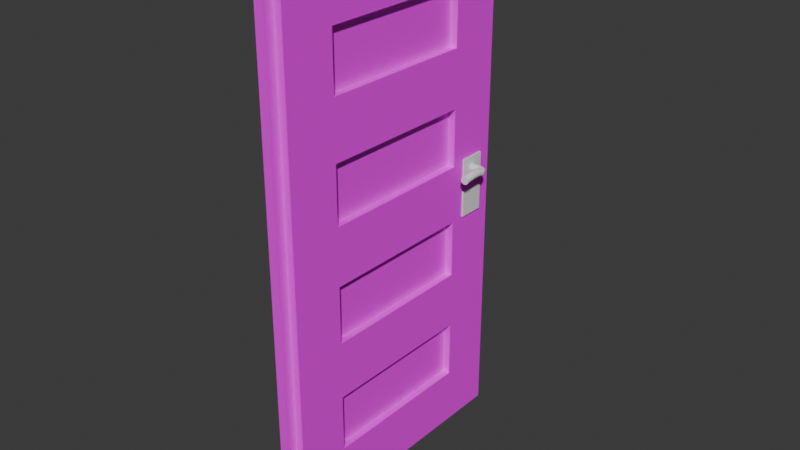 # Source: door.blend  (saved by Blender 4.0.36; exported with 4.5.12 LTS)
import bpy
from mathutils import Matrix  # noqa: F401  (used for matrix-valued properties, if any)

bpy.ops.wm.read_factory_settings(use_empty=True)
scene = bpy.context.scene
scene.name = 'Scene'

# ---- collections
col_collection = bpy.data.collections.new('Collection'); scene.collection.children.link(col_collection)

# ---- images (referenced by path relative to the original .blend; pixels are not part of the script)
import os
ASSET_DIR = os.environ.get("B2B_ASSET_DIR", "")  # directory of the original .blend (textures are referenced by path, not embedded)
HERE = os.path.dirname(os.path.abspath(__file__))  # packed textures are extracted next to this script under _unpacked/

def load_image(name, relpath, width, height, colorspace="sRGB"):
    """Load a texture the original file referenced (path relative to the .blend, or extracted next to this script)."""
    p = next((c for c in (os.path.join(HERE, relpath), os.path.join(ASSET_DIR, relpath)) if relpath and os.path.exists(c)), "")
    if p:
        img = bpy.data.images.load(p, check_existing=True)
        img.name = name
    else:  # same state as the original file: an image datablock whose file is absent (Cycles renders it pink)
        img = bpy.data.images.new(name, width, height)
        img.source = "FILE"
        img.filepath = "//" + (relpath or name)
    img.colorspace_settings.name = colorspace
    return img
img_beige_wooden_textured_flooring_background_jpg = load_image('beige-wooden-textured-flooring-background.jpg', 'beige-wooden-textured-flooring-background.jpg', 1024, 1024, 'sRGB')

# ---- materials (node trees are filled in below, after node groups)
mat_material_001 = bpy.data.materials.new('Material.001')
mat_material_001.use_transparent_shadow = False
mat_material_003 = bpy.data.materials.new('Material.003')
mat_material_003.use_transparent_shadow = False

# ---- material node trees
mat_material_001.use_nodes = True; mat_material_001.node_tree.nodes.clear()
_N = mat_material_001.node_tree.nodes; _L = mat_material_001.node_tree.links
n0 = _N.new('ShaderNodeBsdfPrincipled'); n0.name = 'Principled BSDF'; n0.location = (10, 300)
n0.inputs[3].default_value = 1.45
n1 = _N.new('ShaderNodeOutputMaterial'); n1.name = 'Material Output'; n1.location = (300, 300)
n2 = _N.new('ShaderNodeTexImage'); n2.name = 'Image Texture'; n2.location = (-466, 81)
n2.image = img_beige_wooden_textured_flooring_background_jpg
_L.new(n0.outputs[0], n1.inputs[0])
_L.new(n2.outputs[0], n0.inputs[0])
n1.is_active_output = True
mat_material_003.use_nodes = True; mat_material_003.node_tree.nodes.clear()
_N = mat_material_003.node_tree.nodes; _L = mat_material_003.node_tree.links
n0 = _N.new('ShaderNodeBsdfPrincipled'); n0.name = 'Principled BSDF'; n0.location = (10, 300)
n0.inputs[3].default_value = 1.45
n1 = _N.new('ShaderNodeOutputMaterial'); n1.name = 'Material Output'; n1.location = (300, 300)
_L.new(n0.outputs[0], n1.inputs[0])
n1.is_active_output = True

# ---- world
world_world = bpy.data.worlds.new('World'); scene.world = world_world
world_world.use_nodes = True; world_world.node_tree.nodes.clear()
_N = world_world.node_tree.nodes; _L = world_world.node_tree.links
n0 = _N.new('ShaderNodeOutputWorld'); n0.name = 'World Output'; n0.location = (300, 300)
n1 = _N.new('ShaderNodeBackground'); n1.name = 'Background'; n1.location = (10, 300)
n1.inputs[0].default_value = (0.05088, 0.05088, 0.05088, 1.0)
_L.new(n1.outputs[0], n0.inputs[0])
n0.is_active_output = True
world_world.color = (0.05088, 0.05088, 0.05088)
world_world.use_sun_shadow = False
world_world.sun_shadow_jitter_overblur = 0.0

# ---- meshes
me_cube_002 = bpy.data.meshes.new('Cube.002')
me_cube_002.from_pydata([(-1.0, -1.0, -1.0), (-1.0, -1.0, 1.0), (-1.0, 1.0, -1.0), (-1.0, 1.0, 1.0), (1.0, -1.0, -1.0), (1.0, -1.0, 1.0), (1.0, 1.0, -1.0), (1.0, 1.0, 1.0), (-16.75, -19.14, -22.15), (-16.75, -19.14, 19.21), (-16.75, 2.828, -22.15), (-16.75, 2.828, 19.21), (-8.202, -19.14, -22.15), (-8.202, -19.14, 19.21), (-8.202, 2.828, -22.15), (-8.202, 2.828, 19.21), (-8.202, 2.037, 18.43), (-8.202, 2.037, -21.37), (-8.202, -18.34, -21.37), (-8.202, -18.34, 18.43), (-16.75, -19.14, -17.56), (-16.75, -19.14, -12.96), (-16.75, -19.14, -8.365), (-16.75, -19.14, -3.77), (-16.75, -19.14, 0.8251), (-16.75, -19.14, 5.42), (-16.75, -19.14, 10.02), (-16.75, -19.14, 14.61), (-16.75, 2.828, 14.61), (-16.75, 2.828, 10.02), (-16.75, 2.828, 5.42), (-16.75, 2.828, 0.8251), (-16.75, 2.828, -3.77), (-16.75, 2.828, -8.365), (-16.75, 2.828, -12.96), (-16.75, 2.828, -17.56), (-8.202, 2.828, 14.61), (-8.202, 2.828, 10.02), (-8.202, 2.828, 5.42), (-8.202, 2.828, 0.8251), (-8.202, 2.828, -3.77), (-8.202, 2.828, -8.365), (-8.202, 2.828, -12.96), (-8.202, 2.828, -17.56), (-8.202, -19.14, 14.61), (-8.202, -19.14, 10.02), (-8.202, -19.14, 5.42), (-8.202, -19.14, 0.8251), (-8.202, -19.14, -3.77), (-8.202, -19.14, -8.365), (-8.202, -19.14, -12.96), (-8.202, -19.14, -17.56), (-8.202, 2.037, 14.0), (-8.202, 2.037, 9.582), (-8.202, 2.037, 5.16), (-8.202, 2.037, 0.7385), (-8.202, 2.037, -3.683), (-8.202, 2.037, -8.105), (-8.202, 2.037, -12.53), (-8.202, 2.037, -16.95), (-8.202, -18.34, 14.0), (-8.202, -18.34, 9.582), (-8.202, -18.34, 5.16), (-8.202, -18.34, 0.7385), (-8.202, -18.34, -3.683), (-8.202, -18.34, -8.105), (-8.202, -18.34, -12.53), (-8.202, -18.34, -16.95), (-16.75, -1.591, -22.15), (-16.75, -5.984, -22.15), (-16.75, -10.38, -22.15), (-16.75, -14.77, -22.15), (-16.75, -14.77, 19.21), (-16.75, -10.38, 19.21), (-16.75, -5.984, 19.21), (-16.75, -1.591, 19.21), (-8.202, -14.77, -22.15), (-8.202, -10.38, -22.15), (-8.202, -5.984, -22.15), (-8.202, -1.591, -22.15), (-8.202, -1.591, 19.21), (-8.202, -5.984, 19.21), (-8.202, -10.38, 19.21), (-8.202, -14.77, 19.21), (-8.202, -14.29, -21.37), (-8.202, -10.22, -21.37), (-8.202, -6.14, -21.37), (-8.202, -2.064, -21.37), (-8.202, -2.064, 18.43), (-8.202, -6.14, 18.43), (-8.202, -10.22, 18.43), (-8.202, -14.29, 18.43), (-7.454, -14.29, 14.0), (-7.454, -10.22, 14.0), (-7.454, -6.14, 14.0), (-7.454, -2.064, 14.0), (-7.454, -14.29, 9.582), (-7.454, -10.22, 9.582), (-7.454, -6.14, 9.582), (-7.454, -2.064, 9.582), (-7.454, -14.29, 5.16), (-7.454, -10.22, 5.16), (-7.454, -6.14, 5.16), (-7.454, -2.064, 5.16), (-7.454, -14.29, 0.7385), (-7.454, -10.22, 0.7385), (-7.454, -6.14, 0.7385), (-7.454, -2.064, 0.7385), (-7.454, -14.29, -3.683), (-7.454, -10.22, -3.683), (-7.454, -6.14, -3.683), (-7.454, -2.064, -3.683), (-7.454, -14.29, -8.105), (-7.454, -10.22, -8.105), (-7.454, -6.14, -8.105), (-7.454, -2.064, -8.105), (-7.454, -14.29, -12.53), (-7.454, -10.22, -12.53), (-7.454, -6.14, -12.53), (-7.454, -2.064, -12.53), (-7.454, -14.29, -16.95), (-7.454, -10.22, -16.95), (-7.454, -6.14, -16.95), (-7.454, -2.064, -16.95), (-16.75, -14.77, -17.56), (-16.75, -10.38, -17.56), (-16.75, -5.984, -17.56), (-16.75, -1.591, -17.56), (-16.75, -14.77, -12.96), (-16.75, -10.38, -12.96), (-16.75, -5.984, -12.96), (-16.75, -1.591, -12.96), (-16.75, -14.77, -8.365), (-16.75, -10.38, -8.365), (-16.75, -5.984, -8.365), (-16.75, -1.591, -8.365), (-16.75, -14.77, -3.77), (-16.75, -10.38, -3.77), (-16.75, -5.984, -3.77), (-16.75, -1.591, -3.77), (-16.75, -14.77, 0.8251), (-16.75, -10.38, 0.8251), (-16.75, -5.984, 0.8251), (-16.75, -1.591, 0.8251), (-16.75, -14.77, 5.42), (-16.75, -10.38, 5.42), (-16.75, -5.984, 5.42), (-16.75, -1.591, 5.42), (-16.75, -14.77, 10.02), (-16.75, -10.38, 10.02), (-16.75, -5.984, 10.02), (-16.75, -1.591, 10.02), (-16.75, -14.77, 14.61), (-16.75, -10.38, 14.61), (-16.75, -5.984, 14.61), (-16.75, -1.591, 14.61), (-6.494, 2.037, -16.95), (-6.494, 2.037, -21.37), (-6.494, -2.064, -21.37), (-6.494, -14.29, 18.43), (-6.494, -18.34, 18.43), (-6.494, -18.34, -16.95), (-6.494, -18.34, -21.37), (-6.494, 2.037, 18.43), (-6.494, 2.037, 14.0), (-6.494, 2.037, 9.582), (-6.494, 2.037, 5.16), (-6.494, 2.037, 0.7385), (-6.494, 2.037, -3.683), (-6.494, 2.037, -8.105), (-6.494, 2.037, -12.53), (-6.494, -18.34, 14.0), (-6.494, -18.34, 9.582), (-6.494, -18.34, 5.16), (-6.494, -18.34, 0.7385), (-6.494, -18.34, -3.683), (-6.494, -18.34, -8.105), (-6.494, -18.34, -12.53), (-6.494, -14.29, -12.53), (-6.494, -14.29, -3.683), (-6.494, -14.29, 9.582), (-6.494, -14.29, -21.37), (-6.494, -10.22, -21.37), (-6.494, -6.14, -21.37), (-6.494, -2.064, 18.43), (-6.494, -6.14, 18.43), (-6.494, -10.22, 18.43), (-6.494, -10.22, -12.53), (-6.494, -2.064, -8.105), (-6.494, -2.064, -3.683), (-6.494, -6.14, -3.683), (-6.494, -10.22, -3.683), (-6.494, -2.064, 0.7385), (-6.494, -2.064, 5.16), (-6.494, -6.14, 5.16), (-6.494, -2.064, 9.582), (-6.494, -6.14, 9.582), (-6.494, -10.22, 9.582), (-0.5851, -2.06, 9.584), (-1.545, -2.06, 9.584), (-1.545, -14.29, -3.681), (-0.5851, -14.29, -3.681), (-0.5851, -14.29, -8.103), (-1.545, -14.29, -8.103), (-1.545, -10.21, -8.103), (-0.5851, -10.21, -8.103), (-0.5851, -14.29, 5.162), (-1.545, -14.29, 5.162), (-1.545, -14.29, -12.52), (-1.545, -14.29, -16.95), (-1.545, -2.06, -12.52), (-1.545, -2.06, -16.95), (-1.545, -14.29, 0.7404), (-1.545, -14.29, 14.01), (-1.545, -14.29, 9.584), (-1.545, -2.06, 14.01), (-1.545, -10.21, 14.01), (-1.545, -6.136, 14.01), (-1.545, -10.21, 5.162), (-1.545, -6.136, 5.162), (-1.545, -10.21, 0.7404), (-1.545, -6.136, 0.7404), (-1.545, -2.06, 0.7404), (-1.545, -6.136, -8.103), (-1.545, -2.06, -8.103), (-1.545, -6.136, -12.52), (-1.545, -10.21, -12.52), (-1.545, -10.21, -16.95), (-1.545, -6.136, -16.95), (-0.5851, 2.041, -16.95), (-0.5851, 2.041, -21.37), (-0.5851, -2.06, -21.37), (-0.5851, -14.29, 18.43), (-0.5851, -18.34, 18.43), (-0.5851, -18.34, -16.95), (-0.5851, -18.34, -21.37), (-0.5851, 2.041, 18.43), (-0.5851, 2.041, 14.01), (-0.5851, 2.041, 9.584), (-0.5851, 2.041, 5.162), (-0.5851, 2.041, 0.7404), (-0.5851, 2.041, -3.681), (-0.5851, 2.041, -8.103), (-0.5851, 2.041, -12.52), (-0.5851, -18.34, 14.01), (-0.5851, -18.34, 9.584), (-0.5851, -18.34, 5.162), (-0.5851, -18.34, 0.7404), (-0.5851, -18.34, -3.681), (-0.5851, -18.34, -8.103), (-0.5851, -18.34, -12.52), (-0.5851, -14.29, -16.95), (-0.5851, -14.29, -12.52), (-0.5851, -14.29, 0.7404), (-0.5851, -14.29, 9.584), (-0.5851, -14.29, 14.01), (-0.5851, -14.29, -21.37), (-0.5851, -10.21, -21.37), (-0.5851, -6.136, -21.37), (-0.5851, -2.06, 18.43), (-0.5851, -6.136, 18.43), (-0.5851, -10.21, 18.43), (-0.5851, -2.06, -16.95), (-0.5851, -6.136, -16.95), (-0.5851, -10.21, -16.95), (-0.5851, -2.06, -12.52), (-0.5851, -6.136, -12.52), (-0.5851, -10.21, -12.52), (-0.5851, -2.06, -8.103), (-0.5851, -6.136, -8.103), (-0.5851, -2.06, -3.681), (-0.5851, -6.136, -3.681), (-0.5851, -10.21, -3.681), (-0.5851, -2.06, 0.7404), (-0.5851, -6.136, 0.7404), (-0.5851, -10.21, 0.7404), (-0.5851, -2.06, 5.162), (-0.5851, -6.136, 5.162), (-0.5851, -10.21, 5.162), (-0.5851, -6.136, 9.584), (-0.5851, -10.21, 9.584), (-0.5851, -2.06, 14.01), (-0.5851, -6.136, 14.01), (-0.5851, -10.21, 14.01), (-1.0, -1.0, -3.581), (-1.0, -1.0, -1.581), (-1.0, 1.0, -3.581), (-1.0, 1.0, -1.581), (1.0, -1.0, -3.581), (1.0, -1.0, -1.581), (1.0, 1.0, -3.581), (1.0, 1.0, -1.581), (-2.677, 0.2819, 0.08834), (5.083, 0.2819, 0.08834), (-2.677, 0.2759, 0.02674), (5.083, 0.2759, 0.02674), (-2.677, 0.2579, -0.03249), (5.083, 0.2579, -0.03249), (-2.677, 0.2287, -0.08707), (5.083, 0.2287, -0.08707), (-2.677, 0.1895, -0.1349), (5.083, 0.1895, -0.1349), (-2.677, 0.1416, -0.1742), (5.083, 0.1416, -0.1742), (-2.677, 0.08703, -0.2034), (5.083, 0.08703, -0.2034), (-2.677, 0.0278, -0.2213), (5.083, 0.0278, -0.2213), (-2.677, -0.0338, -0.2274), (5.083, -0.0338, -0.2274), (-2.677, -0.09539, -0.2213), (5.083, -0.09539, -0.2213), (-2.677, -0.1546, -0.2034), (5.083, -0.1546, -0.2034), (-2.677, -0.2092, -0.1742), (5.083, -0.2092, -0.1742), (-2.677, -0.257, -0.1349), (5.083, -0.257, -0.1349), (-2.677, -0.2963, -0.08707), (5.083, -0.2963, -0.08707), (-2.677, -0.3255, -0.03249), (5.083, -0.3255, -0.03249), (-2.677, -0.3435, 0.02674), (5.083, -0.3435, 0.02674), (-2.677, -0.3495, 0.08834), (5.083, -0.3495, 0.08834), (-2.677, -0.3435, 0.1499), (5.083, -0.3435, 0.1499), (-2.677, -0.3255, 0.2092), (5.083, -0.3255, 0.2092), (-2.677, -0.2963, 0.2637), (5.083, -0.2963, 0.2637), (-2.677, -0.257, 0.3116), (5.083, -0.257, 0.3116), (-2.677, -0.2092, 0.3508), (5.083, -0.2092, 0.3508), (-2.677, -0.1546, 0.38), (5.083, -0.1546, 0.38), (-2.677, -0.09539, 0.398), (5.083, -0.09539, 0.398), (-2.677, -0.0338, 0.4041), (5.083, -0.0338, 0.4041), (-2.677, 0.0278, 0.398), (5.083, 0.0278, 0.398), (-2.677, 0.08703, 0.38), (5.083, 0.08703, 0.38), (-2.677, 0.1416, 0.3508), (5.083, 0.1416, 0.3508), (-2.677, 0.1895, 0.3116), (5.083, 0.1895, 0.3116), (-2.677, 0.2287, 0.2637), (5.083, 0.2287, 0.2637), (-2.677, 0.2579, 0.2092), (5.083, 0.2579, 0.2092), (-2.677, 0.2759, 0.1499), (5.083, 0.2759, 0.1499), (9.174, -1.394, 0.1991), (9.174, -0.7623, 0.1991), (9.249, -1.394, 0.1375), (9.249, -0.7623, 0.1375), (9.47, -1.394, 0.07823), (9.47, -0.7623, 0.07823), (9.828, -1.394, 0.02365), (9.828, -0.7623, 0.02365), (10.31, -1.394, -0.02419), (10.31, -0.7623, -0.02419), (10.9, -1.394, -0.06346), (10.9, -0.7623, -0.06346), (11.57, -1.394, -0.09263), (11.57, -0.7623, -0.09263), (12.3, -1.394, -0.1106), (12.3, -0.7623, -0.1106), (13.05, -1.394, -0.1167), (13.05, -0.7623, -0.1167), (13.81, -1.394, -0.1106), (13.81, -0.7623, -0.1106), (14.54, -1.394, -0.09263), (14.54, -0.7623, -0.09263), (15.21, -1.394, -0.06346), (15.21, -0.7623, -0.06346), (15.8, -1.394, -0.02419), (15.8, -0.7623, -0.02419), (16.28, -1.394, 0.02365), (16.28, -0.7623, 0.02365), (16.64, -1.394, 0.07823), (16.64, -0.7623, 0.07823), (16.86, -1.394, 0.1375), (16.86, -0.7623, 0.1375), (16.93, -1.394, 0.1991), (16.93, -0.7623, 0.1991), (16.86, -1.394, 0.2607), (16.86, -0.7623, 0.2607), (16.64, -1.394, 0.3199), (16.64, -0.7623, 0.3199), (16.28, -1.394, 0.3745), (16.28, -0.7623, 0.3745), (15.8, -1.394, 0.4223), (15.8, -0.7623, 0.4223), (15.21, -1.394, 0.4616), (15.21, -0.7623, 0.4616), (14.54, -1.394, 0.4907), (14.54, -0.7623, 0.4907), (13.81, -1.394, 0.5087), (13.81, -0.7623, 0.5087), (13.05, -1.394, 0.5148), (13.05, -0.7623, 0.5148), (12.3, -1.394, 0.5087), (12.3, -0.7623, 0.5087), (11.57, -1.394, 0.4907), (11.57, -0.7623, 0.4907), (10.9, -1.394, 0.4616), (10.9, -0.7623, 0.4616), (10.31, -1.394, 0.4223), (10.31, -0.7623, 0.4223), (9.828, -1.394, 0.3745), (9.828, -0.7623, 0.3745), (9.47, -1.394, 0.3199), (9.47, -0.7623, 0.3199), (9.249, -1.394, 0.2607), (9.249, -0.7623, 0.2607), (10.72, 0.2485, 0.08834), (15.02, 0.05044, 0.08834), (16.76, -0.3214, 0.08834), (10.7, 0.2426, 0.1499), (14.96, 0.0465, 0.1499), (16.68, -0.3224, 0.1499), (10.64, 0.2253, 0.2092), (14.8, 0.03486, 0.2092), (16.47, -0.3254, 0.2092), (10.55, 0.1972, 0.2637), (14.52, 0.01595, 0.2637), (16.11, -0.3303, 0.2637), (10.42, 0.1593, 0.3116), (14.15, -0.0095, 0.3116), (15.64, -0.3368, 0.3116), (10.26, 0.1131, 0.3508), (13.71, -0.04051, 0.3508), (15.06, -0.3448, 0.3508), (10.09, 0.06042, 0.38), (13.2, -0.07589, 0.38), (14.4, -0.3539, 0.38), (9.898, 0.00326, 0.398), (12.64, -0.1143, 0.398), (13.68, -0.3639, 0.398), (9.7, -0.05618, 0.4041), (12.07, -0.1542, 0.4041), (12.93, -0.3741, 0.4041), (9.501, -0.1156, 0.398), (11.49, -0.1941, 0.398), (12.19, -0.3844, 0.398), (9.31, -0.1728, 0.38), (10.93, -0.2325, 0.38), (11.47, -0.3943, 0.38), (9.135, -0.2255, 0.3508), (10.42, -0.2679, 0.3508), (10.81, -0.4035, 0.3508), (8.981, -0.2716, 0.3116), (9.976, -0.2989, 0.3116), (10.23, -0.4115, 0.3116), (8.854, -0.3095, 0.2637), (9.609, -0.3243, 0.2637), (9.752, -0.418, 0.2637), (8.76, -0.3377, 0.2092), (9.336, -0.3433, 0.2092), (9.398, -0.4229, 0.2092), (8.702, -0.355, 0.1499), (9.167, -0.3549, 0.1499), (9.181, -0.4259, 0.1499), (8.683, -0.3609, 0.08834), (9.111, -0.3588, 0.08834), (9.107, -0.4269, 0.08834), (8.702, -0.355, 0.02674), (9.167, -0.3549, 0.02674), (9.181, -0.4259, 0.02674), (8.76, -0.3377, -0.03249), (9.336, -0.3433, -0.03249), (9.398, -0.4229, -0.03249), (8.854, -0.3095, -0.08707), (9.609, -0.3243, -0.08707), (9.752, -0.418, -0.08707), (8.981, -0.2716, -0.1349), (9.976, -0.2989, -0.1349), (10.23, -0.4115, -0.1349), (9.135, -0.2255, -0.1742), (10.42, -0.2679, -0.1742), (10.81, -0.4035, -0.1742), (9.31, -0.1728, -0.2034), (10.93, -0.2325, -0.2034), (11.47, -0.3943, -0.2034), (9.501, -0.1156, -0.2213), (11.49, -0.1941, -0.2213), (12.19, -0.3844, -0.2213), (9.7, -0.05618, -0.2274), (12.07, -0.1542, -0.2274), (12.93, -0.3741, -0.2274), (9.898, 0.00326, -0.2213), (12.64, -0.1143, -0.2213), (13.68, -0.3639, -0.2213), (10.09, 0.06042, -0.2034), (13.2, -0.07589, -0.2034), (14.4, -0.3539, -0.2034), (10.26, 0.1131, -0.1742), (13.71, -0.04051, -0.1742), (15.06, -0.3448, -0.1742), (10.42, 0.1593, -0.1349), (14.15, -0.0095, -0.1349), (15.64, -0.3368, -0.1349), (10.55, 0.1972, -0.08707), (14.52, 0.01595, -0.08707), (16.11, -0.3303, -0.08707), (10.64, 0.2253, -0.03249), (14.8, 0.03486, -0.03249), (16.47, -0.3254, -0.03249), (16.68, -0.3224, 0.02674), (14.96, 0.0465, 0.02674), (10.7, 0.2426, 0.02674), (9.174, -2.248, 0.08834), (9.249, -2.248, 0.02674), (9.47, -2.248, -0.03249), (9.828, -2.248, -0.08707), (10.31, -2.248, -0.1349), (10.9, -2.248, -0.1742), (11.57, -2.248, -0.2034), (12.3, -2.248, -0.2213), (13.05, -2.248, -0.2274), (13.81, -2.248, -0.2213), (14.54, -2.248, -0.2034), (15.21, -2.248, -0.1742), (15.8, -2.248, -0.1349), (16.28, -2.248, -0.08707), (16.64, -2.248, -0.03249), (16.86, -2.248, 0.02674), (16.93, -2.248, 0.08834), (16.86, -2.248, 0.1499), (16.64, -2.248, 0.2092), (16.28, -2.248, 0.2637), (15.8, -2.248, 0.3116), (15.21, -2.248, 0.3508), (14.54, -2.248, 0.38), (13.81, -2.248, 0.398), (13.05, -2.248, 0.4041), (12.3, -2.248, 0.398), (11.57, -2.248, 0.38), (10.9, -2.248, 0.3508), (10.31, -2.248, 0.3116), (9.828, -2.248, 0.2637), (9.47, -2.248, 0.2092), (9.249, -2.248, 0.1499)], [], [(0, 1, 3, 2), (2, 3, 7, 6), (6, 7, 5, 4), (4, 5, 1, 0), (2, 6, 4, 0), (7, 3, 1, 5), (155, 75, 11, 28), (28, 11, 15, 36), (51, 12, 18, 67), (44, 13, 9, 27), (71, 76, 12, 8), (83, 72, 9, 13), (191, 179, 108, 109), (79, 14, 17, 87), (83, 13, 19, 91), (36, 15, 16, 52), (14, 43, 59, 17), (43, 42, 58, 59), (42, 41, 57, 58), (41, 40, 56, 57), (40, 39, 55, 56), (39, 38, 54, 55), (38, 37, 53, 54), (37, 36, 52, 53), (165, 164, 237, 238), (190, 191, 109, 110), (180, 197, 97, 96), (192, 193, 103, 107), (121, 117, 116, 120), (122, 118, 117, 121), (123, 119, 118, 122), (113, 109, 108, 112), (12, 51, 20, 8), (51, 50, 21, 20), (50, 49, 22, 21), (49, 48, 23, 22), (48, 47, 24, 23), (47, 46, 25, 24), (46, 45, 26, 25), (45, 44, 27, 26), (13, 44, 60, 19), (44, 45, 61, 60), (45, 46, 62, 61), (46, 47, 63, 62), (47, 48, 64, 63), (48, 49, 65, 64), (49, 50, 66, 65), (50, 51, 67, 66), (10, 35, 43, 14), (35, 34, 42, 43), (34, 33, 41, 42), (33, 32, 40, 41), (32, 31, 39, 40), (31, 30, 38, 39), (30, 29, 37, 38), (29, 28, 36, 37), (68, 127, 35, 10), (127, 131, 34, 35), (131, 135, 33, 34), (135, 139, 32, 33), (139, 143, 31, 32), (143, 147, 30, 31), (147, 151, 29, 30), (151, 155, 28, 29), (26, 27, 152, 148), (148, 152, 153, 149), (149, 153, 154, 150), (150, 154, 155, 151), (25, 26, 148, 144), (144, 148, 149, 145), (145, 149, 150, 146), (146, 150, 151, 147), (24, 25, 144, 140), (140, 144, 145, 141), (141, 145, 146, 142), (142, 146, 147, 143), (23, 24, 140, 136), (136, 140, 141, 137), (137, 141, 142, 138), (138, 142, 143, 139), (22, 23, 136, 132), (132, 136, 137, 133), (133, 137, 138, 134), (134, 138, 139, 135), (21, 22, 132, 128), (128, 132, 133, 129), (129, 133, 134, 130), (130, 134, 135, 131), (20, 21, 128, 124), (124, 128, 129, 125), (125, 129, 130, 126), (126, 130, 131, 127), (8, 20, 124, 71), (71, 124, 125, 70), (70, 125, 126, 69), (69, 126, 127, 68), (114, 110, 109, 113), (115, 111, 110, 114), (105, 101, 100, 104), (106, 102, 101, 105), (107, 103, 102, 106), (97, 93, 92, 96), (98, 94, 93, 97), (99, 95, 94, 98), (66, 67, 161, 177), (85, 86, 183, 182), (87, 17, 157, 158), (53, 52, 164, 165), (65, 66, 177, 176), (84, 85, 182, 181), (17, 59, 156, 157), (52, 16, 163, 164), (64, 65, 176, 175), (18, 84, 181, 162), (63, 64, 175, 174), (62, 63, 174, 173), (61, 62, 173, 172), (60, 61, 172, 171), (19, 60, 171, 160), (59, 58, 170, 156), (90, 91, 159, 186), (58, 57, 169, 170), (89, 90, 186, 185), (57, 56, 168, 169), (88, 89, 185, 184), (56, 55, 167, 168), (16, 88, 184, 163), (67, 18, 162, 161), (15, 80, 88, 16), (80, 81, 89, 88), (81, 82, 90, 89), (82, 83, 91, 90), (12, 76, 84, 18), (76, 77, 85, 84), (77, 78, 86, 85), (78, 79, 87, 86), (55, 54, 166, 167), (86, 87, 158, 183), (91, 19, 160, 159), (54, 53, 165, 166), (15, 11, 75, 80), (80, 75, 74, 81), (81, 74, 73, 82), (82, 73, 72, 83), (10, 14, 79, 68), (68, 79, 78, 69), (69, 78, 77, 70), (70, 77, 76, 71), (27, 9, 72, 152), (152, 72, 73, 153), (153, 73, 74, 154), (154, 74, 75, 155), (183, 158, 231, 258), (194, 193, 276, 277), (105, 104, 212, 220), (164, 163, 236, 237), (182, 183, 258, 257), (123, 122, 228, 211), (161, 162, 235, 234), (181, 182, 257, 256), (122, 121, 227, 228), (159, 160, 233, 232), (189, 190, 110, 111), (197, 196, 98, 97), (196, 195, 99, 98), (101, 102, 219, 218), (162, 181, 256, 235), (121, 120, 209, 227), (158, 157, 230, 231), (100, 101, 218, 207), (118, 119, 210, 225), (157, 156, 229, 230), (117, 118, 225, 226), (180, 96, 214, 254), (192, 107, 222, 273), (179, 191, 272, 201), (108, 179, 201, 200), (191, 190, 271, 272), (115, 114, 223, 224), (193, 192, 273, 276), (94, 95, 215, 217), (99, 195, 198, 199), (190, 189, 270, 271), (114, 113, 204, 223), (93, 94, 217, 216), (92, 93, 216, 213), (95, 99, 199, 215), (188, 189, 111, 115), (193, 194, 102, 103), (177, 161, 234, 250), (176, 177, 250, 249), (96, 92, 213, 214), (175, 176, 249, 248), (178, 187, 267, 252), (174, 175, 248, 247), (102, 194, 277, 219), (173, 174, 247, 246), (187, 117, 226, 267), (172, 173, 246, 245), (104, 100, 207, 212), (116, 178, 252, 208), (171, 172, 245, 244), (160, 171, 244, 233), (156, 170, 243, 229), (197, 180, 254, 280), (170, 169, 242, 243), (113, 112, 203, 204), (196, 197, 280, 279), (112, 108, 200, 203), (169, 168, 241, 242), (186, 159, 232, 261), (187, 178, 116, 117), (263, 262, 211, 228), (255, 232, 233, 244), (256, 251, 234, 235), (251, 252, 250, 234), (252, 202, 249, 250), (202, 201, 248, 249), (201, 253, 247, 248), (253, 206, 246, 247), (206, 254, 245, 246), (254, 255, 244, 245), (238, 237, 281, 198), (239, 238, 198, 276), (276, 198, 279, 277), (277, 279, 280, 278), (278, 280, 254, 206), (240, 239, 276, 273), (202, 205, 204, 203), (201, 202, 203, 200), (205, 269, 223, 204), (241, 240, 273, 270), (270, 273, 274, 271), (271, 274, 275, 272), (272, 275, 253, 201), (242, 241, 270, 268), (278, 206, 207, 218), (269, 268, 224, 223), (277, 278, 218, 219), (243, 242, 268, 265), (265, 268, 269, 266), (266, 269, 205, 267), (267, 205, 202, 252), (229, 243, 265, 262), (255, 254, 214, 213), (230, 229, 262, 231), (231, 262, 263, 258), (258, 263, 264, 257), (257, 264, 251, 256), (237, 236, 259, 281), (281, 259, 260, 282), (282, 260, 261, 283), (283, 261, 232, 255), (264, 263, 228, 227), (281, 282, 217, 215), (262, 265, 210, 211), (206, 253, 212, 207), (251, 264, 227, 209), (282, 283, 216, 217), (274, 273, 222, 221), (283, 255, 213, 216), (275, 274, 221, 220), (265, 266, 225, 210), (198, 281, 215, 199), (252, 251, 209, 208), (253, 275, 220, 212), (266, 267, 226, 225), (106, 105, 220, 221), (120, 116, 208, 209), (189, 188, 268, 270), (163, 184, 259, 236), (107, 106, 221, 222), (166, 165, 238, 239), (188, 115, 224, 268), (184, 185, 260, 259), (167, 166, 239, 240), (185, 186, 261, 260), (168, 167, 240, 241), (119, 123, 211, 210), (195, 196, 279, 198), (284, 285, 287, 286), (286, 287, 291, 290), (290, 291, 289, 288), (288, 289, 285, 284), (286, 290, 288, 284), (291, 287, 285, 289), (292, 293, 295, 294), (294, 295, 297, 296), (296, 297, 299, 298), (298, 299, 301, 300), (300, 301, 303, 302), (302, 303, 305, 304), (304, 305, 307, 306), (306, 307, 309, 308), (308, 309, 311, 310), (310, 311, 313, 312), (312, 313, 315, 314), (314, 315, 317, 316), (316, 317, 319, 318), (318, 319, 321, 320), (320, 321, 323, 322), (322, 323, 325, 324), (324, 325, 327, 326), (326, 327, 329, 328), (328, 329, 331, 330), (330, 331, 333, 332), (332, 333, 335, 334), (334, 335, 337, 336), (336, 337, 339, 338), (338, 339, 341, 340), (340, 341, 343, 342), (342, 343, 345, 344), (344, 345, 347, 346), (346, 347, 349, 348), (348, 349, 351, 350), (350, 351, 353, 352), (385, 383, 509, 512), (352, 353, 355, 354), (354, 355, 293, 292), (292, 294, 296, 298, 300, 302, 304, 306, 308, 310, 312, 314, 316, 318, 320, 322, 324, 326, 328, 330, 332, 334, 336, 338, 340, 342, 344, 346, 348, 350, 352, 354), (356, 357, 359, 358), (358, 359, 361, 360), (360, 361, 363, 362), (362, 363, 365, 364), (364, 365, 367, 366), (366, 367, 369, 368), (368, 369, 371, 370), (370, 371, 373, 372), (372, 373, 375, 374), (374, 375, 377, 376), (376, 377, 379, 378), (378, 379, 381, 380), (380, 381, 383, 382), (382, 383, 385, 384), (384, 385, 387, 386), (386, 387, 389, 388), (388, 389, 391, 390), (390, 391, 393, 392), (392, 393, 395, 394), (394, 395, 397, 396), (396, 397, 399, 398), (398, 399, 401, 400), (400, 401, 403, 402), (402, 403, 405, 404), (404, 405, 407, 406), (406, 407, 409, 408), (408, 409, 411, 410), (410, 411, 413, 412), (412, 413, 415, 414), (414, 415, 417, 416), (387, 385, 512, 513), (416, 417, 419, 418), (418, 419, 357, 356), (366, 368, 522, 521), (383, 381, 506, 509), (381, 379, 503, 506), (379, 377, 500, 503), (377, 375, 497, 500), (375, 373, 494, 497), (373, 371, 491, 494), (371, 369, 488, 491), (369, 367, 485, 488), (367, 365, 482, 485), (365, 363, 479, 482), (363, 361, 476, 479), (361, 359, 473, 476), (359, 357, 470, 473), (357, 419, 467, 470), (419, 417, 464, 467), (417, 415, 461, 464), (415, 413, 458, 461), (413, 411, 455, 458), (411, 409, 452, 455), (409, 407, 449, 452), (407, 405, 446, 449), (405, 403, 443, 446), (403, 401, 440, 443), (401, 399, 437, 440), (399, 397, 434, 437), (397, 395, 431, 434), (395, 393, 428, 431), (393, 391, 425, 428), (391, 389, 422, 425), (389, 387, 513, 422), (425, 422, 421, 424), (424, 421, 420, 423), (423, 420, 293, 355), (428, 425, 424, 427), (427, 424, 423, 426), (426, 423, 355, 353), (431, 428, 427, 430), (430, 427, 426, 429), (429, 426, 353, 351), (434, 431, 430, 433), (433, 430, 429, 432), (432, 429, 351, 349), (437, 434, 433, 436), (436, 433, 432, 435), (435, 432, 349, 347), (440, 437, 436, 439), (439, 436, 435, 438), (438, 435, 347, 345), (443, 440, 439, 442), (442, 439, 438, 441), (441, 438, 345, 343), (446, 443, 442, 445), (445, 442, 441, 444), (444, 441, 343, 341), (449, 446, 445, 448), (448, 445, 444, 447), (447, 444, 341, 339), (452, 449, 448, 451), (451, 448, 447, 450), (450, 447, 339, 337), (455, 452, 451, 454), (454, 451, 450, 453), (453, 450, 337, 335), (458, 455, 454, 457), (457, 454, 453, 456), (456, 453, 335, 333), (461, 458, 457, 460), (460, 457, 456, 459), (459, 456, 333, 331), (464, 461, 460, 463), (463, 460, 459, 462), (462, 459, 331, 329), (467, 464, 463, 466), (466, 463, 462, 465), (465, 462, 329, 327), (470, 467, 466, 469), (469, 466, 465, 468), (468, 465, 327, 325), (473, 470, 469, 472), (472, 469, 468, 471), (471, 468, 325, 323), (476, 473, 472, 475), (475, 472, 471, 474), (474, 471, 323, 321), (479, 476, 475, 478), (478, 475, 474, 477), (477, 474, 321, 319), (482, 479, 478, 481), (481, 478, 477, 480), (480, 477, 319, 317), (485, 482, 481, 484), (484, 481, 480, 483), (483, 480, 317, 315), (488, 485, 484, 487), (487, 484, 483, 486), (486, 483, 315, 313), (491, 488, 487, 490), (490, 487, 486, 489), (489, 486, 313, 311), (494, 491, 490, 493), (493, 490, 489, 492), (492, 489, 311, 309), (497, 494, 493, 496), (496, 493, 492, 495), (495, 492, 309, 307), (500, 497, 496, 499), (499, 496, 495, 498), (498, 495, 307, 305), (503, 500, 499, 502), (502, 499, 498, 501), (501, 498, 305, 303), (506, 503, 502, 505), (505, 502, 501, 504), (504, 501, 303, 301), (509, 506, 505, 508), (508, 505, 504, 507), (507, 504, 301, 299), (512, 509, 508, 511), (511, 508, 507, 510), (510, 507, 299, 297), (513, 512, 511, 514), (514, 511, 510, 515), (515, 510, 297, 295), (422, 513, 514, 421), (421, 514, 515, 420), (420, 515, 295, 293), (516, 517, 518, 519, 520, 521, 522, 523, 524, 525, 526, 527, 528, 529, 530, 531, 532, 533, 534, 535, 536, 537, 538, 539, 540, 541, 542, 543, 544, 545, 546, 547), (384, 386, 531, 530), (402, 404, 540, 539), (358, 360, 518, 517), (376, 378, 527, 526), (394, 396, 536, 535), (412, 414, 545, 544), (368, 370, 523, 522), (386, 388, 532, 531), (404, 406, 541, 540), (360, 362, 519, 518), (378, 380, 528, 527), (396, 398, 537, 536), (414, 416, 546, 545), (370, 372, 524, 523), (388, 390, 533, 532), (406, 408, 542, 541), (362, 364, 520, 519), (380, 382, 529, 528), (398, 400, 538, 537), (416, 418, 547, 546), (372, 374, 525, 524), (390, 392, 534, 533), (408, 410, 543, 542), (364, 366, 521, 520), (382, 384, 530, 529), (400, 402, 539, 538), (356, 358, 517, 516), (418, 356, 516, 547), (374, 376, 526, 525), (392, 394, 535, 534), (410, 412, 544, 543)])
me_cube_002.polygons.foreach_set('material_index', [1, 1, 1, 1, 1, 1, 0, 0, 0, 0, 0, 0, 0, 0, 0, 0, 0, 0, 0, 0, 0, 0, 0, 0, 0, 0, 0, 0, 0, 0, 0, 0, 0, 0, 0, 0, 0, 0, 0, 0, 0, 0, 0, 0, 0, 0, 0, 0, 0, 0, 0, 0, 0, 0, 0, 0, 0, 0, 0, 0, 0, 0, 0, 0, 0, 0, 0, 0, 0, 0, 0, 0, 0, 0, 0, 0, 0, 0, 0, 0, 0, 0, 0, 0, 0, 0, 0, 0, 0, 0, 0, 0, 0, 0, 0, 0, 0, 0, 0, 0, 0, 0, 0, 0, 0, 0, 0, 0, 0, 0, 0, 0, 0, 0, 0, 0, 0, 0, 0, 0, 0, 0, 0, 0, 0, 0, 0, 0, 0, 0, 0, 0, 0, 0, 0, 0, 0, 0, 0, 0, 0, 0, 0, 0, 0, 0, 0, 0, 0, 0, 0, 0, 0, 0, 0, 0, 0, 0, 0, 0, 0, 0, 0, 0, 0, 0, 0, 0, 0, 0, 0, 0, 0, 0, 0, 0, 0, 0, 0, 0, 0, 0, 0, 0, 0, 0, 0, 0, 0, 0, 0, 0, 0, 0, 0, 0, 0, 0, 0, 0, 0, 0, 0, 0, 0, 0, 0, 0, 0, 0, 0, 0, 0, 0, 0, 0, 0, 0, 0, 0, 0, 0, 0, 0, 0, 0, 0, 0, 0, 0, 0, 0, 0, 0, 0, 0, 0, 0, 0, 0, 0, 0, 0, 0, 0, 0, 0, 0, 0, 0, 0, 0, 0, 0, 0, 0, 0, 0, 0, 0, 0, 0, 0, 0, 0, 0, 0, 0, 0, 0, 0, 0, 0, 0, 0, 0, 0, 0, 0, 0, 1, 1, 1, 1, 1, 1, 1, 1, 1, 1, 1, 1, 1, 1, 1, 1, 1, 1, 1, 1, 1, 1, 1, 1, 1, 1, 1, 1, 1, 1, 1, 1, 1, 1, 1, 1, 1, 1, 1, 1, 1, 1, 1, 1, 1, 1, 1, 1, 1, 1, 1, 1, 1, 1, 1, 1, 1, 1, 1, 1, 1, 1, 1, 1, 1, 1, 1, 1, 1, 1, 1, 1, 1, 1, 1, 1, 1, 1, 1, 1, 1, 1, 1, 1, 1, 1, 1, 1, 1, 1, 1, 1, 1, 1, 1, 1, 1, 1, 1, 1, 1, 1, 1, 1, 1, 1, 1, 1, 1, 1, 1, 1, 1, 1, 1, 1, 1, 1, 1, 1, 1, 1, 1, 1, 1, 1, 1, 1, 1, 1, 1, 1, 1, 1, 1, 1, 1, 1, 1, 1, 1, 1, 1, 1, 1, 1, 1, 1, 1, 1, 1, 1, 1, 1, 1, 1, 1, 1, 1, 1, 1, 1, 1, 1, 1, 1, 1, 1, 1, 1, 1, 1, 1, 1, 1, 1, 1, 1, 1, 1, 1, 1, 1, 1, 1, 1, 1, 1, 1, 1, 1, 1, 1, 1, 1, 1, 1, 1, 1, 1, 1, 1, 1, 1, 1, 1, 1, 1, 1, 1, 1, 1, 1, 1, 1, 1, 1, 1, 1, 1, 1, 1, 1, 1, 1, 1, 1, 1, 1, 1, 1, 1])
_uv = me_cube_002.uv_layers.new(name='UVMap')
_uv.uv.foreach_set('vector', [0.375, 0.0, 0.625, 0.0, 0.625, 0.25, 0.375, 0.25, 0.375, 0.25, 0.625, 0.25, 0.625, 0.5, 0.375, 0.5, 0.375, 0.5, 0.625, 0.5, 0.625, 0.75, 0.375, 0.75, 0.375, 0.75, 0.625, 0.75, 0.625, 1.0, 0.375, 1.0, 0.125, 0.5, 0.375, 0.5, 0.375, 0.75, 0.125, 0.75, 0.625, 0.5, 0.875, 0.5, 0.875, 0.75, 0.625, 0.75, 0.5972, 0.1997, 0.625, 0.1997, 0.625, 0.25, 0.5972, 0.25, 0.5972, 0.25, 0.625, 0.25, 0.625, 0.5, 0.5972, 0.5, 0.4028, 0.75, 0.375, 0.75, 0.375, 0.75, 0.4028, 0.75, 0.5972, 0.75, 0.625, 0.75, 0.625, 1.0, 0.5972, 1.0, 0.125, 0.7003, 0.375, 0.7003, 0.375, 0.75, 0.125, 0.75, 0.625, 0.7003, 0.875, 0.7003, 0.875, 0.75, 0.625, 0.75, 0.4861, 0.6503, 0.4861, 0.7003, 0.4861, 0.7003, 0.4861, 0.6503, 0.375, 0.5503, 0.375, 0.5, 0.375, 0.5, 0.375, 0.5503, 0.6752, 0.625, 0.7083, 0.625, 0.7083, 0.625, 0.6752, 0.625, 0.5972, 0.5, 0.625, 0.5, 0.625, 0.5, 0.5972, 0.5, 0.375, 0.5, 0.4028, 0.5, 0.4028, 0.5, 0.375, 0.5, 0.4028, 0.5, 0.4306, 0.5, 0.4306, 0.5, 0.4028, 0.5, 0.4306, 0.5, 0.4583, 0.5, 0.4583, 0.5, 0.4306, 0.5, 0.4583, 0.5, 0.4861, 0.5, 0.4861, 0.5, 0.4583, 0.5, 0.4861, 0.5, 0.5139, 0.5, 0.5139, 0.5, 0.4861, 0.5, 0.5139, 0.5, 0.5417, 0.5, 0.5417, 0.5, 0.5139, 0.5, 0.5417, 0.5, 0.5694, 0.5, 0.5694, 0.5, 0.5417, 0.5, 0.5694, 0.5, 0.5972, 0.5, 0.5972, 0.5, 0.5694, 0.5, 0.5694, 0.5, 0.5972, 0.5, 0.5972, 0.5, 0.5694, 0.5, 0.4861, 0.6003, 0.4861, 0.6503, 0.4861, 0.6503, 0.4861, 0.6003, 0.5694, 0.7003, 0.5694, 0.6503, 0.5694, 0.6503, 0.5694, 0.7003, 0.5139, 0.5503, 0.5417, 0.5503, 0.5417, 0.5503, 0.5139, 0.5503, 0.5167, 0.8674, 0.5167, 0.7629, 0.55, 0.7629, 0.55, 0.8674, 0.4833, 0.8674, 0.4833, 0.7629, 0.5167, 0.7629, 0.5167, 0.8674, 0.45, 0.8674, 0.45, 0.7629, 0.4833, 0.7629, 0.4833, 0.8674, 0.5167, 0.6585, 0.5167, 0.5541, 0.55, 0.5541, 0.55, 0.6585, 0.375, 0.75, 0.4028, 0.75, 0.4028, 1.0, 0.375, 1.0, 0.4028, 0.75, 0.4306, 0.75, 0.4306, 1.0, 0.4028, 1.0, 0.4306, 0.75, 0.4583, 0.75, 0.4583, 1.0, 0.4306, 1.0, 0.4583, 0.75, 0.4861, 0.75, 0.4861, 1.0, 0.4583, 1.0, 0.4861, 0.75, 0.5139, 0.75, 0.5139, 1.0, 0.4861, 1.0, 0.5139, 0.75, 0.5417, 0.75, 0.5417, 1.0, 0.5139, 1.0, 0.5417, 0.75, 0.5694, 0.75, 0.5694, 1.0, 0.5417, 1.0, 0.5694, 0.75, 0.5972, 0.75, 0.5972, 1.0, 0.5694, 1.0, 0.625, 0.75, 0.5972, 0.75, 0.5972, 0.75, 0.625, 0.75, 0.5972, 0.75, 0.5694, 0.75, 0.5694, 0.75, 0.5972, 0.75, 0.5694, 0.75, 0.5417, 0.75, 0.5417, 0.75, 0.5694, 0.75, 0.5417, 0.75, 0.5139, 0.75, 0.5139, 0.75, 0.5417, 0.75, 0.5139, 0.75, 0.4861, 0.75, 0.4861, 0.75, 0.5139, 0.75, 0.4861, 0.75, 0.4583, 0.75, 0.4583, 0.75, 0.4861, 0.75, 0.4583, 0.75, 0.4306, 0.75, 0.4306, 0.75, 0.4583, 0.75, 0.4306, 0.75, 0.4028, 0.75, 0.4028, 0.75, 0.4306, 0.75, 0.375, 0.25, 0.4028, 0.25, 0.4028, 0.5, 0.375, 0.5, 0.4028, 0.25, 0.4306, 0.25, 0.4306, 0.5, 0.4028, 0.5, 0.4306, 0.25, 0.4583, 0.25, 0.4583, 0.5, 0.4306, 0.5, 0.4583, 0.25, 0.4861, 0.25, 0.4861, 0.5, 0.4583, 0.5, 0.4861, 0.25, 0.5139, 0.25, 0.5139, 0.5, 0.4861, 0.5, 0.5139, 0.25, 0.5417, 0.25, 0.5417, 0.5, 0.5139, 0.5, 0.5417, 0.25, 0.5694, 0.25, 0.5694, 0.5, 0.5417, 0.5, 0.5694, 0.25, 0.5972, 0.25, 0.5972, 0.5, 0.5694, 0.5, 0.375, 0.1997, 0.4028, 0.1997, 0.4028, 0.25, 0.375, 0.25, 0.4028, 0.1997, 0.4306, 0.1997, 0.4306, 0.25, 0.4028, 0.25, 0.4306, 0.1997, 0.4583, 0.1997, 0.4583, 0.25, 0.4306, 0.25, 0.4583, 0.1997, 0.4861, 0.1997, 0.4861, 0.25, 0.4583, 0.25, 0.4861, 0.1997, 0.5139, 0.1997, 0.5139, 0.25, 0.4861, 0.25, 0.5139, 0.1997, 0.5417, 0.1997, 0.5417, 0.25, 0.5139, 0.25, 0.5417, 0.1997, 0.5694, 0.1997, 0.5694, 0.25, 0.5417, 0.25, 0.5694, 0.1997, 0.5972, 0.1997, 0.5972, 0.25, 0.5694, 0.25, 0.5694, 0.0, 0.5972, 0.0, 0.5972, 0.0497, 0.5694, 0.0497, 0.5694, 0.0497, 0.5972, 0.0497, 0.5972, 0.0997, 0.5694, 0.0997, 0.5694, 0.0997, 0.5972, 0.0997, 0.5972, 0.1497, 0.5694, 0.1497, 0.5694, 0.1497, 0.5972, 0.1497, 0.5972, 0.1997, 0.5694, 0.1997, 0.5417, 0.0, 0.5694, 0.0, 0.5694, 0.0497, 0.5417, 0.0497, 0.5417, 0.0497, 0.5694, 0.0497, 0.5694, 0.0997, 0.5417, 0.0997, 0.5417, 0.0997, 0.5694, 0.0997, 0.5694, 0.1497, 0.5417, 0.1497, 0.5417, 0.1497, 0.5694, 0.1497, 0.5694, 0.1997, 0.5417, 0.1997, 0.5139, 0.0, 0.5417, 0.0, 0.5417, 0.0497, 0.5139, 0.0497, 0.5139, 0.0497, 0.5417, 0.0497, 0.5417, 0.0997, 0.5139, 0.0997, 0.5139, 0.0997, 0.5417, 0.0997, 0.5417, 0.1497, 0.5139, 0.1497, 0.5139, 0.1497, 0.5417, 0.1497, 0.5417, 0.1997, 0.5139, 0.1997, 0.4861, 0.0, 0.5139, 0.0, 0.5139, 0.0497, 0.4861, 0.0497, 0.4861, 0.0497, 0.5139, 0.0497, 0.5139, 0.0997, 0.4861, 0.0997, 0.4861, 0.0997, 0.5139, 0.0997, 0.5139, 0.1497, 0.4861, 0.1497, 0.4861, 0.1497, 0.5139, 0.1497, 0.5139, 0.1997, 0.4861, 0.1997, 0.4583, 0.0, 0.4861, 0.0, 0.4861, 0.0497, 0.4583, 0.0497, 0.4583, 0.0497, 0.4861, 0.0497, 0.4861, 0.0997, 0.4583, 0.0997, 0.4583, 0.0997, 0.4861, 0.0997, 0.4861, 0.1497, 0.4583, 0.1497, 0.4583, 0.1497, 0.4861, 0.1497, 0.4861, 0.1997, 0.4583, 0.1997, 0.4306, 0.0, 0.4583, 0.0, 0.4583, 0.0497, 0.4306, 0.0497, 0.4306, 0.0497, 0.4583, 0.0497, 0.4583, 0.0997, 0.4306, 0.0997, 0.4306, 0.0997, 0.4583, 0.0997, 0.4583, 0.1497, 0.4306, 0.1497, 0.4306, 0.1497, 0.4583, 0.1497, 0.4583, 0.1997, 0.4306, 0.1997, 0.4028, 0.0, 0.4306, 0.0, 0.4306, 0.0497, 0.4028, 0.0497, 0.4028, 0.0497, 0.4306, 0.0497, 0.4306, 0.0997, 0.4028, 0.0997, 0.4028, 0.0997, 0.4306, 0.0997, 0.4306, 0.1497, 0.4028, 0.1497, 0.4028, 0.1497, 0.4306, 0.1497, 0.4306, 0.1997, 0.4028, 0.1997, 0.375, 0.0, 0.4028, 0.0, 0.4028, 0.0497, 0.375, 0.0497, 0.375, 0.0497, 0.4028, 0.0497, 0.4028, 0.0997, 0.375, 0.0997, 0.375, 0.0997, 0.4028, 0.0997, 0.4028, 0.1497, 0.375, 0.1497, 0.375, 0.1497, 0.4028, 0.1497, 0.4028, 0.1997, 0.375, 0.1997, 0.4833, 0.6585, 0.4833, 0.5541, 0.5167, 0.5541, 0.5167, 0.6585, 0.45, 0.6585, 0.45, 0.5541, 0.4833, 0.5541, 0.4833, 0.6585, 0.5167, 0.4496, 0.5167, 0.3452, 0.55, 0.3452, 0.55, 0.4496, 0.4833, 0.4496, 0.4833, 0.3452, 0.5167, 0.3452, 0.5167, 0.4496, 0.45, 0.4496, 0.45, 0.3452, 0.4833, 0.3452, 0.4833, 0.4496, 0.5167, 0.2408, 0.5167, 0.1364, 0.55, 0.1364, 0.55, 0.2408, 0.4833, 0.2408, 0.4833, 0.1364, 0.5167, 0.1364, 0.5167, 0.2408, 0.45, 0.2408, 0.45, 0.1364, 0.4833, 0.1364, 0.4833, 0.2408, 0.4306, 0.75, 0.4028, 0.75, 0.4028, 0.75, 0.4306, 0.75, 0.375, 0.6503, 0.375, 0.6003, 0.375, 0.6003, 0.375, 0.6503, 0.375, 0.5503, 0.375, 0.5, 0.375, 0.5, 0.375, 0.5503, 0.5694, 0.5, 0.5972, 0.5, 0.5972, 0.5, 0.5694, 0.5, 0.4583, 0.75, 0.4306, 0.75, 0.4306, 0.75, 0.4583, 0.75, 0.375, 0.7003, 0.375, 0.6503, 0.375, 0.6503, 0.375, 0.7003, 0.375, 0.5, 0.4028, 0.5, 0.4028, 0.5, 0.375, 0.5, 0.5972, 0.5, 0.625, 0.5, 0.625, 0.5, 0.5972, 0.5, 0.4861, 0.75, 0.4583, 0.75, 0.4583, 0.75, 0.4861, 0.75, 0.375, 0.75, 0.375, 0.7003, 0.375, 0.7003, 0.375, 0.75, 0.5139, 0.75, 0.4861, 0.75, 0.4861, 0.75, 0.5139, 0.75, 0.5417, 0.75, 0.5139, 0.75, 0.5139, 0.75, 0.5417, 0.75, 0.5694, 0.75, 0.5417, 0.75, 0.5417, 0.75, 0.5694, 0.75, 0.5972, 0.75, 0.5694, 0.75, 0.5694, 0.75, 0.5972, 0.75, 0.625, 0.75, 0.5972, 0.75, 0.5972, 0.75, 0.625, 0.75, 0.4028, 0.5, 0.4306, 0.5, 0.4306, 0.5, 0.4028, 0.5, 0.625, 0.6503, 0.625, 0.7003, 0.625, 0.7003, 0.625, 0.6503, 0.4306, 0.5, 0.4583, 0.5, 0.4583, 0.5, 0.4306, 0.5, 0.625, 0.6003, 0.625, 0.6503, 0.625, 0.6503, 0.625, 0.6003, 0.4583, 0.5, 0.4861, 0.5, 0.4861, 0.5, 0.4583, 0.5, 0.625, 0.5503, 0.625, 0.6003, 0.625, 0.6003, 0.625, 0.5503, 0.4861, 0.5, 0.5139, 0.5, 0.5139, 0.5, 0.4861, 0.5, 0.625, 0.5, 0.625, 0.5503, 0.625, 0.5503, 0.625, 0.5, 0.4028, 0.75, 0.375, 0.75, 0.375, 0.75, 0.4028, 0.75, 0.5417, 0.625, 0.5752, 0.625, 0.5752, 0.625, 0.5417, 0.625, 0.5752, 0.625, 0.6085, 0.625, 0.6085, 0.625, 0.5752, 0.625, 0.6085, 0.625, 0.6419, 0.625, 0.6419, 0.625, 0.6085, 0.625, 0.6419, 0.625, 0.6752, 0.625, 0.6752, 0.625, 0.6419, 0.625, 0.375, 0.75, 0.375, 0.7003, 0.375, 0.7003, 0.375, 0.75, 0.375, 0.7003, 0.375, 0.6503, 0.375, 0.6503, 0.375, 0.7003, 0.375, 0.6503, 0.375, 0.6003, 0.375, 0.6003, 0.375, 0.6503, 0.375, 0.6003, 0.375, 0.5503, 0.375, 0.5503, 0.375, 0.6003, 0.5139, 0.5, 0.5417, 0.5, 0.5417, 0.5, 0.5139, 0.5, 0.375, 0.6003, 0.375, 0.5503, 0.375, 0.5503, 0.375, 0.6003, 0.625, 0.7003, 0.625, 0.75, 0.625, 0.75, 0.625, 0.7003, 0.5417, 0.5, 0.5694, 0.5, 0.5694, 0.5, 0.5417, 0.5, 0.625, 0.5, 0.875, 0.5, 0.875, 0.5503, 0.625, 0.5503, 0.625, 0.5503, 0.875, 0.5503, 0.875, 0.6003, 0.625, 0.6003, 0.625, 0.6003, 0.875, 0.6003, 0.875, 0.6503, 0.625, 0.6503, 0.625, 0.6503, 0.875, 0.6503, 0.875, 0.7003, 0.625, 0.7003, 0.125, 0.5, 0.375, 0.5, 0.375, 0.5503, 0.125, 0.5503, 0.125, 0.5503, 0.375, 0.5503, 0.375, 0.6003, 0.125, 0.6003, 0.125, 0.6003, 0.375, 0.6003, 0.375, 0.6503, 0.125, 0.6503, 0.125, 0.6503, 0.375, 0.6503, 0.375, 0.7003, 0.125, 0.7003, 0.5972, 0.0, 0.625, 0.0, 0.625, 0.0497, 0.5972, 0.0497, 0.5972, 0.0497, 0.625, 0.0497, 0.625, 0.0997, 0.5972, 0.0997, 0.5972, 0.0997, 0.625, 0.0997, 0.625, 0.1497, 0.5972, 0.1497, 0.5972, 0.1497, 0.625, 0.1497, 0.625, 0.1997, 0.5972, 0.1997, 0.375, 0.6003, 0.375, 0.5503, 0.375, 0.5503, 0.375, 0.6003, 0.4833, 0.3452, 0.45, 0.3452, 0.45, 0.3452, 0.4833, 0.3452, 0.5152, 0.6647, 0.4819, 0.6647, 0.4819, 0.6647, 0.5152, 0.6647, 0.5972, 0.5, 0.625, 0.5, 0.625, 0.5, 0.5972, 0.5, 0.375, 0.6503, 0.375, 0.6003, 0.375, 0.6003, 0.375, 0.6503, 0.3705, 0.5689, 0.3705, 0.6189, 0.3705, 0.6189, 0.3705, 0.5689, 0.4028, 0.75, 0.375, 0.75, 0.375, 0.75, 0.4028, 0.75, 0.375, 0.7003, 0.375, 0.6503, 0.375, 0.6503, 0.375, 0.7003, 0.3705, 0.6189, 0.3705, 0.6689, 0.3705, 0.6689, 0.3705, 0.6189, 0.625, 0.7003, 0.625, 0.75, 0.625, 0.75, 0.625, 0.7003, 0.4861, 0.5503, 0.4861, 0.6003, 0.4861, 0.6003, 0.4861, 0.5503, 0.5694, 0.6503, 0.5694, 0.6003, 0.5694, 0.6003, 0.5694, 0.6503, 0.5694, 0.6003, 0.5694, 0.5503, 0.5694, 0.5503, 0.5694, 0.6003, 0.5167, 0.3452, 0.4833, 0.3452, 0.4833, 0.3452, 0.5167, 0.3452, 0.375, 0.75, 0.375, 0.7003, 0.375, 0.7003, 0.375, 0.75, 0.3705, 0.6689, 0.3705, 0.7189, 0.3705, 0.7189, 0.3705, 0.6689, 0.375, 0.5503, 0.375, 0.5, 0.375, 0.5, 0.375, 0.5503, 0.5417, 0.7003, 0.5417, 0.6503, 0.5417, 0.6503, 0.5417, 0.7003, 0.4306, 0.6003, 0.4306, 0.5503, 0.4306, 0.5503, 0.4306, 0.6003, 0.375, 0.5, 0.4028, 0.5, 0.4028, 0.5, 0.375, 0.5, 0.4306, 0.6503, 0.4306, 0.6003, 0.4306, 0.6003, 0.4306, 0.6503, 0.5694, 0.7003, 0.5694, 0.7003, 0.5694, 0.7003, 0.5694, 0.7003, 0.5139, 0.5503, 0.5139, 0.5503, 0.5139, 0.5503, 0.5139, 0.5503, 0.4861, 0.7003, 0.4861, 0.6503, 0.4861, 0.6503, 0.4861, 0.7003, 0.4861, 0.7003, 0.4861, 0.7003, 0.4861, 0.7003, 0.4861, 0.7003, 0.4861, 0.6503, 0.4861, 0.6003, 0.4861, 0.6003, 0.4861, 0.6503, 0.5097, 0.5689, 0.5097, 0.6189, 0.5097, 0.6189, 0.5097, 0.5689, 0.5417, 0.5503, 0.5139, 0.5503, 0.5139, 0.5503, 0.5417, 0.5503, 0.4833, 0.1364, 0.45, 0.1364, 0.45, 0.1364, 0.4833, 0.1364, 0.5694, 0.5503, 0.5694, 0.5503, 0.5694, 0.5503, 0.5694, 0.5503, 0.4861, 0.6003, 0.4861, 0.5503, 0.4861, 0.5503, 0.4861, 0.6003, 0.5097, 0.6189, 0.5097, 0.6689, 0.5097, 0.6689, 0.5097, 0.6189, 0.5167, 0.1364, 0.4833, 0.1364, 0.4833, 0.1364, 0.5167, 0.1364, 0.55, 0.1364, 0.5167, 0.1364, 0.5167, 0.1364, 0.55, 0.1364, 0.5972, 0.5503, 0.5694, 0.5503, 0.5694, 0.5503, 0.5972, 0.5503, 0.4583, 0.5503, 0.4861, 0.5503, 0.4861, 0.5503, 0.4583, 0.5503, 0.5417, 0.5503, 0.5417, 0.6003, 0.5417, 0.6003, 0.5417, 0.5503, 0.4306, 0.75, 0.4028, 0.75, 0.4028, 0.75, 0.4306, 0.75, 0.4583, 0.75, 0.4306, 0.75, 0.4306, 0.75, 0.4583, 0.75, 0.5694, 0.7003, 0.5972, 0.7003, 0.5972, 0.7003, 0.5694, 0.7003, 0.4861, 0.75, 0.4583, 0.75, 0.4583, 0.75, 0.4861, 0.75, 0.4306, 0.7003, 0.4306, 0.6503, 0.4306, 0.6503, 0.4306, 0.7003, 0.5139, 0.75, 0.4861, 0.75, 0.4861, 0.75, 0.5139, 0.75, 0.5417, 0.6003, 0.5417, 0.6003, 0.5417, 0.6003, 0.5417, 0.6003, 0.5417, 0.75, 0.5139, 0.75, 0.5139, 0.75, 0.5417, 0.75, 0.4306, 0.6503, 0.4306, 0.6503, 0.4306, 0.6503, 0.4306, 0.6503, 0.5694, 0.75, 0.5417, 0.75, 0.5417, 0.75, 0.5694, 0.75, 0.5139, 0.7003, 0.5417, 0.7003, 0.5417, 0.7003, 0.5139, 0.7003, 0.4306, 0.7003, 0.4306, 0.7003, 0.4306, 0.7003, 0.4306, 0.7003, 0.5972, 0.75, 0.5694, 0.75, 0.5694, 0.75, 0.5972, 0.75, 0.625, 0.75, 0.5972, 0.75, 0.5972, 0.75, 0.625, 0.75, 0.4028, 0.5, 0.4306, 0.5, 0.4306, 0.5, 0.4028, 0.5, 0.5152, 0.7481, 0.4819, 0.7481, 0.4819, 0.7481, 0.5152, 0.7481, 0.4306, 0.5, 0.4583, 0.5, 0.4583, 0.5, 0.4306, 0.5, 0.5097, 0.6689, 0.5097, 0.7189, 0.5097, 0.7189, 0.5097, 0.6689, 0.5485, 0.7481, 0.5152, 0.7481, 0.5152, 0.7481, 0.5485, 0.7481, 0.4583, 0.7003, 0.4861, 0.7003, 0.4861, 0.7003, 0.4583, 0.7003, 0.4583, 0.5, 0.4861, 0.5, 0.4861, 0.5, 0.4583, 0.5, 0.625, 0.6503, 0.625, 0.7003, 0.625, 0.7003, 0.625, 0.6503, 0.4306, 0.6503, 0.4306, 0.7003, 0.4306, 0.7003, 0.4306, 0.6503, 0.4833, 0.8674, 0.45, 0.8674, 0.45, 0.8674, 0.4833, 0.8674, 0.5972, 0.7003, 0.625, 0.7003, 0.625, 0.75, 0.5972, 0.75, 0.375, 0.7003, 0.4028, 0.7003, 0.4028, 0.75, 0.375, 0.75, 0.4028, 0.7003, 0.4306, 0.7003, 0.4306, 0.75, 0.4028, 0.75, 0.4306, 0.7003, 0.4583, 0.7003, 0.4583, 0.75, 0.4306, 0.75, 0.4583, 0.7003, 0.4861, 0.7003, 0.4861, 0.75, 0.4583, 0.75, 0.4861, 0.7003, 0.5139, 0.7003, 0.5139, 0.75, 0.4861, 0.75, 0.5139, 0.7003, 0.5417, 0.7003, 0.5417, 0.75, 0.5139, 0.75, 0.5417, 0.7003, 0.5694, 0.7003, 0.5694, 0.75, 0.5417, 0.75, 0.5694, 0.7003, 0.5972, 0.7003, 0.5972, 0.75, 0.5694, 0.75, 0.5694, 0.5, 0.5972, 0.5, 0.5972, 0.5503, 0.5694, 0.5503, 0.5417, 0.5, 0.5694, 0.5, 0.5694, 0.5503, 0.5417, 0.5503, 0.45, 0.3452, 0.45, 0.2408, 0.4833, 0.2408, 0.4833, 0.3452, 0.4833, 0.3452, 0.4833, 0.2408, 0.5167, 0.2408, 0.5167, 0.3452, 0.5167, 0.3452, 0.5167, 0.2408, 0.55, 0.2408, 0.55, 0.3452, 0.5139, 0.5, 0.5417, 0.5, 0.5417, 0.5503, 0.5139, 0.5503, 0.55, 0.6585, 0.5167, 0.6585, 0.5167, 0.6585, 0.55, 0.6585, 0.4861, 0.7003, 0.4583, 0.7003, 0.4583, 0.7003, 0.4861, 0.7003, 0.5167, 0.6585, 0.4833, 0.6585, 0.4833, 0.6585, 0.5167, 0.6585, 0.4861, 0.5, 0.5139, 0.5, 0.5139, 0.5503, 0.4861, 0.5503, 0.45, 0.5541, 0.45, 0.4496, 0.4833, 0.4496, 0.4833, 0.5541, 0.4833, 0.5541, 0.4833, 0.4496, 0.5167, 0.4496, 0.5167, 0.5541, 0.5167, 0.5541, 0.5167, 0.4496, 0.55, 0.4496, 0.55, 0.5541, 0.4583, 0.5, 0.4861, 0.5, 0.4861, 0.5503, 0.4583, 0.5503, 0.5417, 0.6503, 0.5417, 0.7003, 0.5417, 0.7003, 0.5417, 0.6503, 0.4583, 0.6003, 0.4583, 0.5503, 0.4583, 0.5503, 0.4583, 0.6003, 0.4833, 0.3452, 0.5167, 0.3452, 0.5167, 0.3452, 0.4833, 0.3452, 0.4306, 0.5, 0.4583, 0.5, 0.4583, 0.5503, 0.4306, 0.5503, 0.45, 0.7629, 0.45, 0.6585, 0.4833, 0.6585, 0.4833, 0.7629, 0.4833, 0.7629, 0.4833, 0.6585, 0.5167, 0.6585, 0.5167, 0.7629, 0.5167, 0.7629, 0.5167, 0.6585, 0.55, 0.6585, 0.55, 0.7629, 0.4028, 0.5, 0.4306, 0.5, 0.4306, 0.5503, 0.4028, 0.5503, 0.5972, 0.7003, 0.5694, 0.7003, 0.5694, 0.7003, 0.5972, 0.7003, 0.375, 0.5, 0.4028, 0.5, 0.4028, 0.5503, 0.375, 0.5503, 0.45, 0.9718, 0.45, 0.8674, 0.4833, 0.8674, 0.4833, 0.9718, 0.4833, 0.9718, 0.4833, 0.8674, 0.5167, 0.8674, 0.5167, 0.9718, 0.5167, 0.9718, 0.5167, 0.8674, 0.55, 0.8674, 0.55, 0.9718, 0.5972, 0.5, 0.625, 0.5, 0.625, 0.5503, 0.5972, 0.5503, 0.45, 0.1364, 0.45, 0.03192, 0.4833, 0.03192, 0.4833, 0.1364, 0.4833, 0.1364, 0.4833, 0.03192, 0.5167, 0.03192, 0.5167, 0.1364, 0.5167, 0.1364, 0.5167, 0.03192, 0.55, 0.03192, 0.55, 0.1364, 0.5167, 0.8674, 0.4833, 0.8674, 0.4833, 0.8674, 0.5167, 0.8674, 0.45, 0.1364, 0.4833, 0.1364, 0.4833, 0.1364, 0.45, 0.1364, 0.4028, 0.5503, 0.4306, 0.5503, 0.4306, 0.5503, 0.4028, 0.5503, 0.5417, 0.7003, 0.5139, 0.7003, 0.5139, 0.7003, 0.5417, 0.7003, 0.55, 0.8674, 0.5167, 0.8674, 0.5167, 0.8674, 0.55, 0.8674, 0.4833, 0.1364, 0.5167, 0.1364, 0.5167, 0.1364, 0.4833, 0.1364, 0.5139, 0.6003, 0.5139, 0.5503, 0.5139, 0.5503, 0.5139, 0.6003, 0.5167, 0.1364, 0.55, 0.1364, 0.55, 0.1364, 0.5167, 0.1364, 0.5167, 0.4496, 0.4833, 0.4496, 0.4833, 0.4496, 0.5167, 0.4496, 0.4306, 0.5503, 0.4306, 0.6003, 0.4306, 0.6003, 0.4306, 0.5503, 0.5694, 0.5503, 0.5972, 0.5503, 0.5972, 0.5503, 0.5694, 0.5503, 0.4306, 0.7003, 0.4028, 0.7003, 0.4028, 0.7003, 0.4306, 0.7003, 0.5139, 0.7003, 0.5139, 0.6503, 0.5139, 0.6503, 0.5139, 0.7003, 0.4306, 0.6003, 0.4306, 0.6503, 0.4306, 0.6503, 0.4306, 0.6003, 0.6489, 0.6189, 0.6489, 0.6689, 0.6489, 0.6689, 0.6489, 0.6189, 0.4028, 0.7003, 0.4306, 0.7003, 0.4306, 0.7003, 0.4028, 0.7003, 0.4861, 0.5503, 0.4583, 0.5503, 0.4583, 0.5503, 0.4861, 0.5503, 0.625, 0.5, 0.625, 0.5503, 0.625, 0.5503, 0.625, 0.5, 0.5818, 0.6647, 0.5485, 0.6647, 0.5485, 0.6647, 0.5818, 0.6647, 0.5417, 0.5, 0.5694, 0.5, 0.5694, 0.5, 0.5417, 0.5, 0.4583, 0.5503, 0.4583, 0.5503, 0.4583, 0.5503, 0.4583, 0.5503, 0.625, 0.5503, 0.625, 0.6003, 0.625, 0.6003, 0.625, 0.5503, 0.5139, 0.5, 0.5417, 0.5, 0.5417, 0.5, 0.5139, 0.5, 0.625, 0.6003, 0.625, 0.6503, 0.625, 0.6503, 0.625, 0.6003, 0.4861, 0.5, 0.5139, 0.5, 0.5139, 0.5, 0.4861, 0.5, 0.4306, 0.5503, 0.4028, 0.5503, 0.4028, 0.5503, 0.4306, 0.5503, 0.5818, 0.7481, 0.5485, 0.7481, 0.5485, 0.7481, 0.5818, 0.7481, 0.375, 0.0, 0.625, 0.0, 0.625, 0.25, 0.375, 0.25, 0.375, 0.25, 0.625, 0.25, 0.625, 0.5, 0.375, 0.5, 0.375, 0.5, 0.625, 0.5, 0.625, 0.75, 0.375, 0.75, 0.375, 0.75, 0.625, 0.75, 0.625, 1.0, 0.375, 1.0, 0.125, 0.5, 0.375, 0.5, 0.375, 0.75, 0.125, 0.75, 0.625, 0.5, 0.875, 0.5, 0.875, 0.75, 0.625, 0.75, 1.0, 0.5, 1.0, 1.0, 0.9688, 1.0, 0.9688, 0.5, 0.9688, 0.5, 0.9688, 1.0, 0.9375, 1.0, 0.9375, 0.5, 0.9375, 0.5, 0.9375, 1.0, 0.9062, 1.0, 0.9062, 0.5, 0.9062, 0.5, 0.9062, 1.0, 0.875, 1.0, 0.875, 0.5, 0.875, 0.5, 0.875, 1.0, 0.8438, 1.0, 0.8438, 0.5, 0.8438, 0.5, 0.8438, 1.0, 0.8125, 1.0, 0.8125, 0.5, 0.8125, 0.5, 0.8125, 1.0, 0.7812, 1.0, 0.7812, 0.5, 0.7812, 0.5, 0.7812, 1.0, 0.75, 1.0, 0.75, 0.5, 0.75, 0.5, 0.75, 1.0, 0.7188, 1.0, 0.7188, 0.5, 0.7188, 0.5, 0.7188, 1.0, 0.6875, 1.0, 0.6875, 0.5, 0.6875, 0.5, 0.6875, 1.0, 0.6562, 1.0, 0.6562, 0.5, 0.6562, 0.5, 0.6562, 1.0, 0.625, 1.0, 0.625, 0.5, 0.625, 0.5, 0.625, 1.0, 0.5938, 1.0, 0.5938, 0.5, 0.5938, 0.5, 0.5938, 1.0, 0.5625, 1.0, 0.5625, 0.5, 0.5625, 0.5, 0.5625, 1.0, 0.5312, 1.0, 0.5312, 0.5, 0.5312, 0.5, 0.5312, 1.0, 0.5, 1.0, 0.5, 0.5, 0.5, 0.5, 0.5, 1.0, 0.4688, 1.0, 0.4688, 0.5, 0.4688, 0.5, 0.4688, 1.0, 0.4375, 1.0, 0.4375, 0.5, 0.4375, 0.5, 0.4375, 1.0, 0.4062, 1.0, 0.4062, 0.5, 0.4062, 0.5, 0.4062, 1.0, 0.375, 1.0, 0.375, 0.5, 0.375, 0.5, 0.375, 1.0, 0.3438, 1.0, 0.3438, 0.5, 0.3438, 0.5, 0.3438, 1.0, 0.3125, 1.0, 0.3125, 0.5, 0.3125, 0.5, 0.3125, 1.0, 0.2812, 1.0, 0.2812, 0.5, 0.2812, 0.5, 0.2812, 1.0, 0.25, 1.0, 0.25, 0.5, 0.25, 0.5, 0.25, 1.0, 0.2188, 1.0, 0.2188, 0.5, 0.2188, 0.5, 0.2188, 1.0, 0.1875, 1.0, 0.1875, 0.5, 0.1875, 0.5, 0.1875, 1.0, 0.1562, 1.0, 0.1562, 0.5, 0.1562, 0.5, 0.1562, 1.0, 0.125, 1.0, 0.125, 0.5, 0.125, 0.5, 0.125, 1.0, 0.09375, 1.0, 0.09375, 0.5, 0.09375, 0.5, 0.09375, 1.0, 0.0625, 1.0, 0.0625, 0.5, 0.5625, 1.0, 0.5938, 1.0, 0.6719, 1.0, 0.6562, 1.0, 0.0625, 0.5, 0.0625, 1.0, 0.03125, 1.0, 0.03125, 0.5, 0.03125, 0.5, 0.03125, 1.0, 0.0, 1.0, 0.0, 0.5, 0.75, 0.49, 0.7968, 0.4854, 0.8418, 0.4717, 0.8833, 0.4496, 0.9197, 0.4197, 0.9496, 0.3833, 0.9717, 0.3418, 0.9854, 0.2968, 0.99, 0.25, 0.9854, 0.2032, 0.9717, 0.1582, 0.9496, 0.1167, 0.9197, 0.08029, 0.8833, 0.05045, 0.8418, 0.02827, 0.7968, 0.01461, 0.75, 0.01, 0.7032, 0.01461, 0.6582, 0.02827, 0.6167, 0.05045, 0.5803, 0.08029, 0.5504, 0.1167, 0.5283, 0.1582, 0.5146, 0.2032, 0.51, 0.25, 0.5146, 0.2968, 0.5283, 0.3418, 0.5504, 0.3833, 0.5803, 0.4197, 0.6167, 0.4496, 0.6582, 0.4717, 0.7032, 0.4854, 1.0, 0.5, 1.0, 1.0, 0.9688, 1.0, 0.9688, 0.5, 0.9688, 0.5, 0.9688, 1.0, 0.9375, 1.0, 0.9375, 0.5, 0.9375, 0.5, 0.9375, 1.0, 0.9062, 1.0, 0.9062, 0.5, 0.9062, 0.5, 0.9062, 1.0, 0.875, 1.0, 0.875, 0.5, 0.875, 0.5, 0.875, 1.0, 0.8438, 1.0, 0.8438, 0.5, 0.8438, 0.5, 0.8438, 1.0, 0.8125, 1.0, 0.8125, 0.5, 0.8125, 0.5, 0.8125, 1.0, 0.7812, 1.0, 0.7812, 0.5, 0.7812, 0.5, 0.7812, 1.0, 0.75, 1.0, 0.75, 0.5, 0.75, 0.5, 0.75, 1.0, 0.7188, 1.0, 0.7188, 0.5, 0.7188, 0.5, 0.7188, 1.0, 0.6875, 1.0, 0.6875, 0.5, 0.6875, 0.5, 0.6875, 1.0, 0.6562, 1.0, 0.6562, 0.5, 0.6562, 0.5, 0.6562, 1.0, 0.625, 1.0, 0.625, 0.5, 0.625, 0.5, 0.625, 1.0, 0.5938, 1.0, 0.5938, 0.5, 0.5938, 0.5, 0.5938, 1.0, 0.5625, 1.0, 0.5625, 0.5, 0.5625, 0.5, 0.5625, 1.0, 0.5312, 1.0, 0.5312, 0.5, 0.5312, 0.5, 0.5312, 1.0, 0.5, 1.0, 0.5, 0.5, 0.5, 0.5, 0.5, 1.0, 0.4688, 1.0, 0.4688, 0.5, 0.4688, 0.5, 0.4688, 1.0, 0.4375, 1.0, 0.4375, 0.5, 0.4375, 0.5, 0.4375, 1.0, 0.4062, 1.0, 0.4062, 0.5, 0.4062, 0.5, 0.4062, 1.0, 0.375, 1.0, 0.375, 0.5, 0.375, 0.5, 0.375, 1.0, 0.3438, 1.0, 0.3438, 0.5, 0.3438, 0.5, 0.3438, 1.0, 0.3125, 1.0, 0.3125, 0.5, 0.3125, 0.5, 0.3125, 1.0, 0.2812, 1.0, 0.2812, 0.5, 0.2812, 0.5, 0.2812, 1.0, 0.25, 1.0, 0.25, 0.5, 0.25, 0.5, 0.25, 1.0, 0.2188, 1.0, 0.2188, 0.5, 0.2188, 0.5, 0.2188, 1.0, 0.1875, 1.0, 0.1875, 0.5, 0.1875, 0.5, 0.1875, 1.0, 0.1562, 1.0, 0.1562, 0.5, 0.1562, 0.5, 0.1562, 1.0, 0.125, 1.0, 0.125, 0.5, 0.125, 0.5, 0.125, 1.0, 0.09375, 1.0, 0.09375, 0.5, 0.09375, 0.5, 0.09375, 1.0, 0.0625, 1.0, 0.0625, 0.5, 0.5312, 1.0, 0.5625, 1.0, 0.6562, 1.0, 0.6406, 1.0, 0.0625, 0.5, 0.0625, 1.0, 0.03125, 1.0, 0.03125, 0.5, 0.03125, 0.5, 0.03125, 1.0, 0.0, 1.0, 0.0, 0.5, 0.8438, 0.5, 0.8125, 0.5, 0.8125, 0.5, 0.8438, 0.5, 0.5938, 1.0, 0.625, 1.0, 0.6875, 1.0, 0.6719, 1.0, 0.625, 1.0, 0.6562, 1.0, 0.7031, 1.0, 0.6875, 1.0, 0.6562, 1.0, 0.6875, 1.0, 0.7188, 1.0, 0.7031, 1.0, 0.6875, 1.0, 0.7188, 1.0, 0.7344, 1.0, 0.7188, 1.0, 0.7188, 1.0, 0.75, 1.0, 0.75, 1.0, 0.7344, 1.0, 0.75, 1.0, 0.7812, 1.0, 0.7656, 1.0, 0.75, 1.0, 0.7812, 1.0, 0.8125, 1.0, 0.7812, 1.0, 0.7656, 1.0, 0.8125, 1.0, 0.8438, 1.0, 0.7969, 1.0, 0.7812, 1.0, 0.8438, 1.0, 0.875, 1.0, 0.8125, 1.0, 0.7969, 1.0, 0.875, 1.0, 0.9062, 1.0, 0.8281, 1.0, 0.8125, 1.0, 0.9062, 1.0, 0.9375, 1.0, 0.8438, 1.0, 0.8281, 1.0, 0.9375, 1.0, 0.9688, 1.0, 0.8594, 1.0, 0.8438, 1.0, 0.9688, 1.0, 1.0, 1.0, 0.875, 1.0, 0.8594, 1.0, 0.0, 1.0, 0.03125, 1.0, 0.1406, 1.0, 0.125, 1.0, 0.03125, 1.0, 0.0625, 1.0, 0.1562, 1.0, 0.1406, 1.0, 0.0625, 1.0, 0.09375, 1.0, 0.1719, 1.0, 0.1562, 1.0, 0.09375, 1.0, 0.125, 1.0, 0.1875, 1.0, 0.1719, 1.0, 0.125, 1.0, 0.1562, 1.0, 0.2031, 1.0, 0.1875, 1.0, 0.1562, 1.0, 0.1875, 1.0, 0.2188, 1.0, 0.2031, 1.0, 0.1875, 1.0, 0.2188, 1.0, 0.2344, 1.0, 0.2188, 1.0, 0.2188, 1.0, 0.25, 1.0, 0.25, 1.0, 0.2344, 1.0, 0.25, 1.0, 0.2812, 1.0, 0.2656, 1.0, 0.25, 1.0, 0.2812, 1.0, 0.3125, 1.0, 0.2812, 1.0, 0.2656, 1.0, 0.3125, 1.0, 0.3438, 1.0, 0.2969, 1.0, 0.2812, 1.0, 0.3438, 1.0, 0.375, 1.0, 0.3125, 1.0, 0.2969, 1.0, 0.375, 1.0, 0.4062, 1.0, 0.3281, 1.0, 0.3125, 1.0, 0.4062, 1.0, 0.4375, 1.0, 0.3438, 1.0, 0.3281, 1.0, 0.4375, 1.0, 0.4688, 1.0, 0.3594, 1.0, 0.3438, 1.0, 0.4688, 1.0, 0.5, 1.0, 0.375, 1.0, 0.3594, 1.0, 0.5, 1.0, 0.5312, 1.0, 0.6406, 1.0, 0.625, 1.0, 0.3594, 1.0, 0.375, 1.0, 0.25, 1.0, 0.25, 1.0, 0.25, 1.0, 0.25, 1.0, 0.125, 1.0, 0.1406, 1.0, 0.1406, 1.0, 0.125, 1.0, 0.0, 1.0, 0.03125, 1.0, 0.3438, 1.0, 0.3594, 1.0, 0.25, 1.0, 0.25, 1.0, 0.25, 1.0, 0.25, 1.0, 0.1406, 1.0, 0.1562, 1.0, 0.1562, 1.0, 0.1406, 1.0, 0.03125, 1.0, 0.0625, 1.0, 0.3281, 1.0, 0.3438, 1.0, 0.25, 1.0, 0.25, 1.0, 0.25, 1.0, 0.25, 1.0, 0.1562, 1.0, 0.1719, 1.0, 0.1719, 1.0, 0.1562, 1.0, 0.0625, 1.0, 0.09375, 1.0, 0.3125, 1.0, 0.3281, 1.0, 0.25, 1.0, 0.25, 1.0, 0.25, 1.0, 0.25, 1.0, 0.1719, 1.0, 0.1875, 1.0, 0.1875, 1.0, 0.1719, 1.0, 0.09375, 1.0, 0.125, 1.0, 0.2969, 1.0, 0.3125, 1.0, 0.25, 1.0, 0.25, 1.0, 0.25, 1.0, 0.25, 1.0, 0.1875, 1.0, 0.2031, 1.0, 0.2031, 1.0, 0.1875, 1.0, 0.125, 1.0, 0.1562, 1.0, 0.2812, 1.0, 0.2969, 1.0, 0.25, 1.0, 0.25, 1.0, 0.25, 1.0, 0.25, 1.0, 0.2031, 1.0, 0.2188, 1.0, 0.2188, 1.0, 0.2031, 1.0, 0.1562, 1.0, 0.1875, 1.0, 0.2656, 1.0, 0.2812, 1.0, 0.25, 1.0, 0.25, 1.0, 0.25, 1.0, 0.25, 1.0, 0.2188, 1.0, 0.2344, 1.0, 0.2344, 1.0, 0.2188, 1.0, 0.1875, 1.0, 0.2188, 1.0, 0.25, 1.0, 0.2656, 1.0, 0.25, 1.0, 0.25, 1.0, 0.25, 1.0, 0.25, 1.0, 0.2344, 1.0, 0.25, 1.0, 0.25, 1.0, 0.2344, 1.0, 0.2188, 1.0, 0.25, 1.0, 0.2344, 1.0, 0.25, 1.0, 0.25, 1.0, 0.25, 1.0, 0.25, 1.0, 0.25, 1.0, 0.25, 1.0, 0.2656, 1.0, 0.2656, 1.0, 0.25, 1.0, 0.25, 1.0, 0.2812, 1.0, 0.2188, 1.0, 0.2344, 1.0, 0.25, 1.0, 0.25, 1.0, 0.25, 1.0, 0.25, 1.0, 0.2656, 1.0, 0.2812, 1.0, 0.2812, 1.0, 0.2656, 1.0, 0.2812, 1.0, 0.3125, 1.0, 0.2031, 1.0, 0.2188, 1.0, 0.25, 1.0, 0.25, 1.0, 0.25, 1.0, 0.25, 1.0, 0.2812, 1.0, 0.2969, 1.0, 0.2969, 1.0, 0.2812, 1.0, 0.3125, 1.0, 0.3438, 1.0, 0.1875, 1.0, 0.2031, 1.0, 0.25, 1.0, 0.25, 1.0, 0.25, 1.0, 0.25, 1.0, 0.2969, 1.0, 0.3125, 1.0, 0.3125, 1.0, 0.2969, 1.0, 0.3438, 1.0, 0.375, 1.0, 0.1719, 1.0, 0.1875, 1.0, 0.25, 1.0, 0.25, 1.0, 0.25, 1.0, 0.25, 1.0, 0.3125, 1.0, 0.3281, 1.0, 0.3281, 1.0, 0.3125, 1.0, 0.375, 1.0, 0.4062, 1.0, 0.1562, 1.0, 0.1719, 1.0, 0.25, 1.0, 0.25, 1.0, 0.25, 1.0, 0.25, 1.0, 0.3281, 1.0, 0.3438, 1.0, 0.3438, 1.0, 0.3281, 1.0, 0.4062, 1.0, 0.4375, 1.0, 0.1406, 1.0, 0.1562, 1.0, 0.25, 1.0, 0.25, 1.0, 0.25, 1.0, 0.25, 1.0, 0.3438, 1.0, 0.3594, 1.0, 0.3594, 1.0, 0.3438, 1.0, 0.4375, 1.0, 0.4688, 1.0, 0.125, 1.0, 0.1406, 1.0, 0.25, 1.0, 0.25, 1.0, 0.25, 1.0, 0.25, 1.0, 0.3594, 1.0, 0.375, 1.0, 0.375, 1.0, 0.3594, 1.0, 0.4688, 1.0, 0.5, 1.0, 0.8594, 1.0, 0.875, 1.0, 0.75, 1.0, 0.75, 1.0, 0.75, 1.0, 0.75, 1.0, 0.625, 1.0, 0.6406, 1.0, 0.6406, 1.0, 0.625, 1.0, 0.5, 1.0, 0.5312, 1.0, 0.8438, 1.0, 0.8594, 1.0, 0.75, 1.0, 0.75, 1.0, 0.75, 1.0, 0.75, 1.0, 0.6406, 1.0, 0.6562, 1.0, 0.6562, 1.0, 0.6406, 1.0, 0.5312, 1.0, 0.5625, 1.0, 0.8281, 1.0, 0.8438, 1.0, 0.75, 1.0, 0.75, 1.0, 0.75, 1.0, 0.75, 1.0, 0.6562, 1.0, 0.6719, 1.0, 0.6719, 1.0, 0.6562, 1.0, 0.5625, 1.0, 0.5938, 1.0, 0.8125, 1.0, 0.8281, 1.0, 0.75, 1.0, 0.75, 1.0, 0.75, 1.0, 0.75, 1.0, 0.6719, 1.0, 0.6875, 1.0, 0.6875, 1.0, 0.6719, 1.0, 0.5938, 1.0, 0.625, 1.0, 0.7969, 1.0, 0.8125, 1.0, 0.75, 1.0, 0.75, 1.0, 0.75, 1.0, 0.75, 1.0, 0.6875, 1.0, 0.7031, 1.0, 0.7031, 1.0, 0.6875, 1.0, 0.625, 1.0, 0.6562, 1.0, 0.7812, 1.0, 0.7969, 1.0, 0.75, 1.0, 0.75, 1.0, 0.75, 1.0, 0.75, 1.0, 0.7031, 1.0, 0.7188, 1.0, 0.7188, 1.0, 0.7031, 1.0, 0.6562, 1.0, 0.6875, 1.0, 0.7656, 1.0, 0.7812, 1.0, 0.75, 1.0, 0.75, 1.0, 0.75, 1.0, 0.75, 1.0, 0.7188, 1.0, 0.7344, 1.0, 0.7344, 1.0, 0.7188, 1.0, 0.6875, 1.0, 0.7188, 1.0, 0.75, 1.0, 0.7656, 1.0, 0.75, 1.0, 0.75, 1.0, 0.75, 1.0, 0.75, 1.0, 0.7344, 1.0, 0.75, 1.0, 0.75, 1.0, 0.7344, 1.0, 0.7188, 1.0, 0.75, 1.0, 0.7344, 1.0, 0.75, 1.0, 0.75, 1.0, 0.75, 1.0, 0.75, 1.0, 0.75, 1.0, 0.75, 1.0, 0.7656, 1.0, 0.7656, 1.0, 0.75, 1.0, 0.75, 1.0, 0.7812, 1.0, 0.7188, 1.0, 0.7344, 1.0, 0.75, 1.0, 0.75, 1.0, 0.75, 1.0, 0.75, 1.0, 0.7656, 1.0, 0.7812, 1.0, 0.7812, 1.0, 0.7656, 1.0, 0.7812, 1.0, 0.8125, 1.0, 0.7031, 1.0, 0.7188, 1.0, 0.75, 1.0, 0.75, 1.0, 0.75, 1.0, 0.75, 1.0, 0.7812, 1.0, 0.7969, 1.0, 0.7969, 1.0, 0.7812, 1.0, 0.8125, 1.0, 0.8438, 1.0, 0.6875, 1.0, 0.7031, 1.0, 0.75, 1.0, 0.75, 1.0, 0.75, 1.0, 0.75, 1.0, 0.7969, 1.0, 0.8125, 1.0, 0.8125, 1.0, 0.7969, 1.0, 0.8438, 1.0, 0.875, 1.0, 0.6719, 1.0, 0.6875, 1.0, 0.75, 1.0, 0.75, 1.0, 0.75, 1.0, 0.75, 1.0, 0.8125, 1.0, 0.8281, 1.0, 0.8281, 1.0, 0.8125, 1.0, 0.875, 1.0, 0.9062, 1.0, 0.6562, 1.0, 0.6719, 1.0, 0.75, 1.0, 0.75, 1.0, 0.75, 1.0, 0.75, 1.0, 0.8281, 1.0, 0.8438, 1.0, 0.8438, 1.0, 0.8281, 1.0, 0.9062, 1.0, 0.9375, 1.0, 0.6406, 1.0, 0.6562, 1.0, 0.75, 1.0, 0.75, 1.0, 0.75, 1.0, 0.75, 1.0, 0.8438, 1.0, 0.8594, 1.0, 0.8594, 1.0, 0.8438, 1.0, 0.9375, 1.0, 0.9688, 1.0, 0.625, 1.0, 0.6406, 1.0, 0.75, 1.0, 0.75, 1.0, 0.75, 1.0, 0.75, 1.0, 0.8594, 1.0, 0.875, 1.0, 0.875, 1.0, 0.8594, 1.0, 0.9688, 1.0, 1.0, 1.0, 0.75, 0.49, 0.7968, 0.4854, 0.8418, 0.4717, 0.8833, 0.4496, 0.9197, 0.4197, 0.9496, 0.3833, 0.9717, 0.3418, 0.9854, 0.2968, 0.99, 0.25, 0.9854, 0.2032, 0.9717, 0.1582, 0.9496, 0.1167, 0.9197, 0.08029, 0.8833, 0.05045, 0.8418, 0.02827, 0.7968, 0.01461, 0.75, 0.01, 0.7032, 0.01461, 0.6582, 0.02827, 0.6167, 0.05045, 0.5803, 0.08029, 0.5504, 0.1167, 0.5283, 0.1582, 0.5146, 0.2032, 0.51, 0.25, 0.5146, 0.2968, 0.5283, 0.3418, 0.5504, 0.3833, 0.5803, 0.4197, 0.6167, 0.4496, 0.6582, 0.4717, 0.7032, 0.4854, 0.5625, 0.5, 0.5312, 0.5, 0.5312, 0.5, 0.5625, 0.5, 0.2812, 0.5, 0.25, 0.5, 0.25, 0.5, 0.2812, 0.5, 0.9688, 0.5, 0.9375, 0.5, 0.9375, 0.5, 0.9688, 0.5, 0.6875, 0.5, 0.6562, 0.5, 0.6562, 0.5, 0.6875, 0.5, 0.4062, 0.5, 0.375, 0.5, 0.375, 0.5, 0.4062, 0.5, 0.125, 0.5, 0.09375, 0.5, 0.09375, 0.5, 0.125, 0.5, 0.8125, 0.5, 0.7812, 0.5, 0.7812, 0.5, 0.8125, 0.5, 0.5312, 0.5, 0.5, 0.5, 0.5, 0.5, 0.5312, 0.5, 0.25, 0.5, 0.2188, 0.5, 0.2188, 0.5, 0.25, 0.5, 0.9375, 0.5, 0.9062, 0.5, 0.9062, 0.5, 0.9375, 0.5, 0.6562, 0.5, 0.625, 0.5, 0.625, 0.5, 0.6562, 0.5, 0.375, 0.5, 0.3438, 0.5, 0.3438, 0.5, 0.375, 0.5, 0.09375, 0.5, 0.0625, 0.5, 0.0625, 0.5, 0.09375, 0.5, 0.7812, 0.5, 0.75, 0.5, 0.75, 0.5, 0.7812, 0.5, 0.5, 0.5, 0.4688, 0.5, 0.4688, 0.5, 0.5, 0.5, 0.2188, 0.5, 0.1875, 0.5, 0.1875, 0.5, 0.2188, 0.5, 0.9062, 0.5, 0.875, 0.5, 0.875, 0.5, 0.9062, 0.5, 0.625, 0.5, 0.5938, 0.5, 0.5938, 0.5, 0.625, 0.5, 0.3438, 0.5, 0.3125, 0.5, 0.3125, 0.5, 0.3438, 0.5, 0.0625, 0.5, 0.03125, 0.5, 0.03125, 0.5, 0.0625, 0.5, 0.75, 0.5, 0.7188, 0.5, 0.7188, 0.5, 0.75, 0.5, 0.4688, 0.5, 0.4375, 0.5, 0.4375, 0.5, 0.4688, 0.5, 0.1875, 0.5, 0.1562, 0.5, 0.1562, 0.5, 0.1875, 0.5, 0.875, 0.5, 0.8438, 0.5, 0.8438, 0.5, 0.875, 0.5, 0.5938, 0.5, 0.5625, 0.5, 0.5625, 0.5, 0.5938, 0.5, 0.3125, 0.5, 0.2812, 0.5, 0.2812, 0.5, 0.3125, 0.5, 1.0, 0.5, 0.9688, 0.5, 0.9688, 0.5, 1.0, 0.5, 0.03125, 0.5, 0.0, 0.5, 0.0, 0.5, 0.03125, 0.5, 0.7188, 0.5, 0.6875, 0.5, 0.6875, 0.5, 0.7188, 0.5, 0.4375, 0.5, 0.4062, 0.5, 0.4062, 0.5, 0.4375, 0.5, 0.1562, 0.5, 0.125, 0.5, 0.125, 0.5, 0.1562, 0.5])
me_cube_002.materials.append(mat_material_001)
me_cube_002.materials.append(mat_material_003)
me_cube_002.update()

# ---- objects
ob_cube_001 = bpy.data.objects.new('Cube.001', me_cube_002)

# ---- transforms, parenting, visibility, modifiers, constraints
ob_cube_001.location = (0.4035, 2.074, 0.3746)
ob_cube_001.scale = (0.0207, 0.2544, 0.2544)

# ---- collection membership
col_collection.objects.link(ob_cube_001)

# ---- scene / render settings (as saved in the file)
scene.frame_start = 1; scene.frame_end = 250; scene.frame_set(1)
scene.render.engine = 'BLENDER_EEVEE_NEXT'
scene.cycles.sampling_pattern = 'TABULATED_SOBOL'
bpy.context.view_layer.update()

# ---- added for rendering (the .blend has no active camera and no usable light): camera, sun
cam_auto = bpy.data.cameras.new('AutoCamera')
cam_auto.lens = 50.0
cam_auto.sensor_width = 36.0
cam_auto.clip_end = 1000.0
ob_auto_camera = bpy.data.objects.new('AutoCamera', cam_auto)
scene.collection.objects.link(ob_auto_camera)
ob_auto_camera.location = (11.447, -13.2499, 8.83326)
ob_auto_camera.rotation_euler = (1.09748, -7.21219e-08, 0.694738)
scene.camera = ob_auto_camera
light_auto_sun = bpy.data.lights.new('AutoSun', 'SUN')
light_auto_sun.energy = 3.0
light_auto_sun.angle = 0.0523599
ob_auto_sun = bpy.data.objects.new('AutoSun', light_auto_sun)
scene.collection.objects.link(ob_auto_sun)
ob_auto_sun.rotation_euler = (0.872665, 0.174533, 0.523599)
bpy.context.view_layer.update()
